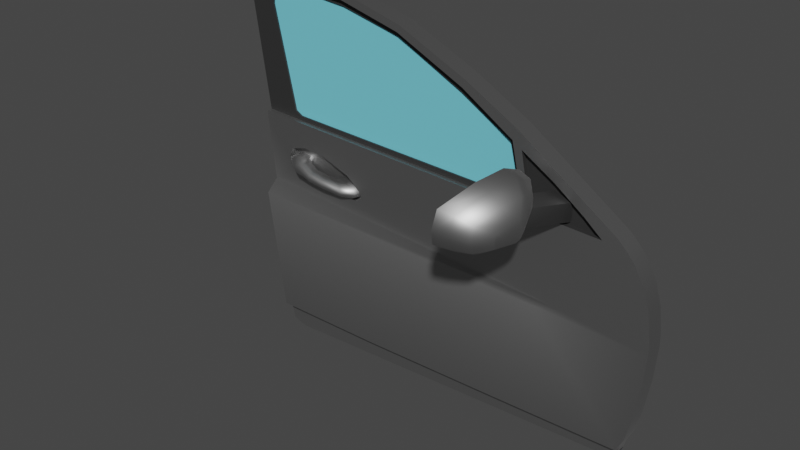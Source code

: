 # Source: CarDoor.blend  (saved by Blender 3.3.6; exported with 4.5.12 LTS)
import bpy
from mathutils import Matrix  # noqa: F401  (used for matrix-valued properties, if any)

bpy.ops.wm.read_factory_settings(use_empty=True)
scene = bpy.context.scene
scene.name = 'Scene'

# ---- collections
col_collection = bpy.data.collections.new('Collection'); scene.collection.children.link(col_collection)
col_export = bpy.data.collections.new('Export'); scene.collection.children.link(col_export)

# ---- materials (node trees are filled in below, after node groups)
mat_material = bpy.data.materials.new('Material')
mat_material.alpha_threshold = 0.0
mat_material.use_transparent_shadow = False
mat_material.roughness = 0.5
mat_material.line_color = (0.0, 0.0, 0.0, 1.0)
mat_material_001 = bpy.data.materials.new('Material.001')
mat_material_001.use_transparent_shadow = False
mat_material_002 = bpy.data.materials.new('Material.002')
mat_material_002.use_transparent_shadow = False
mat_material_003 = bpy.data.materials.new('Material.003')
mat_material_003.use_transparent_shadow = False

# ---- material node trees
mat_material.use_nodes = True; mat_material.node_tree.nodes.clear()
_N = mat_material.node_tree.nodes; _L = mat_material.node_tree.links
n0 = _N.new('ShaderNodeOutputMaterial'); n0.name = 'Material Output'; n0.location = (300, 300)
n1 = _N.new('ShaderNodeBsdfPrincipled'); n1.name = 'Principled BSDF'; n1.location = (10, 300)
n1.distribution = 'GGX'
n1.subsurface_method = 'RANDOM_WALK_SKIN'
n1.inputs[0].default_value = (0.1845, 0.6654, 0.7991, 0.5)
n1.inputs[2].default_value = 0.0
n1.inputs[3].default_value = 1.45
n1.inputs[27].default_value = (0.0, 0.0, 0.0, 1.0)
n1.inputs[28].default_value = 1.0
_L.new(n1.outputs[0], n0.inputs[0])
n0.is_active_output = True
mat_material_001.use_nodes = True; mat_material_001.node_tree.nodes.clear()
_N = mat_material_001.node_tree.nodes; _L = mat_material_001.node_tree.links
n0 = _N.new('ShaderNodeBsdfPrincipled'); n0.name = 'Principled BSDF'; n0.location = (10, 300)
n0.distribution = 'GGX'
n0.subsurface_method = 'RANDOM_WALK_SKIN'
n0.inputs[0].default_value = (0.4385, 0.4385, 0.4385, 1.0)
n0.inputs[1].default_value = 1.0
n0.inputs[3].default_value = 1.45
n0.inputs[27].default_value = (0.0, 0.0, 0.0, 1.0)
n0.inputs[28].default_value = 1.0
n1 = _N.new('ShaderNodeOutputMaterial'); n1.name = 'Material Output'; n1.location = (300, 300)
_L.new(n0.outputs[0], n1.inputs[0])
n1.is_active_output = True
mat_material_002.use_nodes = True; mat_material_002.node_tree.nodes.clear()
_N = mat_material_002.node_tree.nodes; _L = mat_material_002.node_tree.links
n0 = _N.new('ShaderNodeBsdfPrincipled'); n0.name = 'Principled BSDF'; n0.location = (10, 300)
n0.distribution = 'GGX'
n0.subsurface_method = 'RANDOM_WALK_SKIN'
n0.inputs[0].default_value = (0.0291, 0.0291, 0.0291, 1.0)
n0.inputs[3].default_value = 1.45
n0.inputs[27].default_value = (0.0, 0.0, 0.0, 1.0)
n0.inputs[28].default_value = 1.0
n1 = _N.new('ShaderNodeOutputMaterial'); n1.name = 'Material Output'; n1.location = (300, 300)
_L.new(n0.outputs[0], n1.inputs[0])
n1.is_active_output = True
mat_material_003.use_nodes = True; mat_material_003.node_tree.nodes.clear()
_N = mat_material_003.node_tree.nodes; _L = mat_material_003.node_tree.links
n0 = _N.new('ShaderNodeBsdfPrincipled'); n0.name = 'Principled BSDF'; n0.location = (10, 300)
n0.distribution = 'GGX'
n0.subsurface_method = 'RANDOM_WALK_SKIN'
n0.inputs[0].default_value = (0.1845, 0.6654, 0.7991, 1.0)
n0.inputs[2].default_value = 0.0
n0.inputs[3].default_value = 1.45
n0.inputs[27].default_value = (0.0, 0.0, 0.0, 1.0)
n0.inputs[28].default_value = 1.0
n1 = _N.new('ShaderNodeOutputMaterial'); n1.name = 'Material Output'; n1.location = (300, 300)
_L.new(n0.outputs[0], n1.inputs[0])
n1.is_active_output = True

# ---- world
world_world = bpy.data.worlds.new('World'); scene.world = world_world
world_world.use_nodes = True; world_world.node_tree.nodes.clear()
_N = world_world.node_tree.nodes; _L = world_world.node_tree.links
n0 = _N.new('ShaderNodeOutputWorld'); n0.name = 'World Output'; n0.location = (300, 300)
n1 = _N.new('ShaderNodeBackground'); n1.name = 'Background'; n1.location = (10, 300)
n1.inputs[0].default_value = (0.05088, 0.05088, 0.05088, 1.0)
_L.new(n1.outputs[0], n0.inputs[0])
n0.is_active_output = True
world_world.color = (0.05088, 0.05088, 0.05088)
world_world.use_sun_shadow = False
world_world.sun_shadow_jitter_overblur = 0.0

# ---- meshes
me_cube = bpy.data.meshes.new('Cube')
me_cube.from_pydata([(-0.5862, -5.389e-08, 0.5966), (0.1038, -2.694e-08, 0.4115), (-0.3547, -5.389e-08, 0.5808), (0.2813, 0.0, 0.2998), (-0.7615, -2.694e-08, 0.5958), (0.3273, 5.389e-08, 0.098), (-0.135, -5.389e-08, 0.5246), (-0.6942, 5.389e-08, 0.1461), (-0.5861, -5.389e-08, 0.6239), (0.115, -2.694e-08, 0.4369), (-0.3504, -5.389e-08, 0.6062), (0.2992, 0.0, 0.3345), (-0.7657, -2.694e-08, 0.6238), (-0.1268, -5.389e-08, 0.5476), (0.6314, 0.0, 0.1095), (0.6624, 0.0, 0.07998), (-0.6926, 5.389e-08, 0.1151), (0.6846, 0.0, 0.05574), (-0.669, 1.078e-07, -0.09335), (-0.666, -0.04635, -0.1303), (0.723, 0.0, -0.01078), (0.7452, 0.0, -0.08322), (0.7556, 0.0, -0.166), (0.757, 0.0, -0.2118), (0.4865, 0.0, -0.1763), (0.3786, 0.0, -0.1941), (0.7482, 0.0, -0.3286), (0.7304, 0.0, -0.4439), (0.7127, 0.0, -0.5178), (0.6905, 0.0, -0.5651), (-0.6058, -0.04635, -0.5444), (-0.223, -0.03128, -0.5577), (0.253, -0.01368, -0.5636), (-0.5288, 0.0, 0.05346), (-0.4425, 0.0, 0.04524), (-0.345, 0.0, 0.009315), (-0.2947, 0.0, -0.02867), (-0.2844, 0.0, -0.05228), (-0.306, 0.0, -0.0687), (-0.4293, 0.0, -0.07221), (-0.5411, 0.0, -0.05947), (-0.5852, 0.0, -0.03072), (-0.5975, 0.0, 0.005208), (-0.5862, 0.0, 0.03806), (-0.6942, 0.01773, 0.1461), (0.3273, 0.01773, 0.098), (0.1038, 0.01773, 0.4115), (-0.135, 0.01773, 0.5246), (-0.3547, 0.01773, 0.5808), (-0.5862, 0.01773, 0.5966), (-0.7615, 0.01773, 0.5958), (0.2813, 0.01773, 0.2998), (-0.5862, 0.01773, 0.5769), (-0.3578, 0.01773, 0.5555), (-0.1431, 0.01773, 0.5051), (0.08958, 0.01773, 0.3896), (0.265, 0.01773, 0.2858), (0.3077, 0.01773, 0.119), (-0.5554, 0.01773, 0.1541), (-0.5794, 0.01773, 0.1677), (-0.6581, 0.01773, 0.5099), (-0.6538, 0.01773, 0.5424), (-0.6256, 0.01773, 0.5681), (-0.5177, 0.01016, 0.01945), (-0.5548, -0.006398, 0.02114), (-0.5755, -0.0156, 0.009283), (-0.5775, -0.01651, -0.006526), (-0.5693, -0.01284, -0.02629), (-0.5203, 0.009007, -0.0404), (-0.3635, 0.007035, -0.003334), (-0.3699, 0.008792, -0.06151), (-0.3223, -0.004239, -0.06428), (-0.3052, -0.008924, -0.05486), (-0.302, -0.009803, -0.0399), (-0.3186, -0.005264, -0.02273), (-0.5276, 0.02062, 0.05246), (-0.4426, 0.02062, 0.04437), (-0.3465, 0.02062, 0.008964), (-0.297, 0.02062, -0.02846), (-0.2868, 0.02062, -0.05173), (-0.3081, 0.02062, -0.06791), (-0.4296, 0.02062, -0.07137), (-0.5397, 0.02062, -0.05881), (-0.5832, 0.02062, -0.03049), (-0.5954, 0.02062, 0.004918), (-0.5842, 0.02062, 0.03729), (-0.5198, 0.02062, 0.02494), (-0.5626, 0.02062, 0.02672), (-0.5864, 0.02062, 0.01425), (-0.5888, 0.02062, -0.002386), (-0.5793, 0.02062, -0.02318), (-0.5228, 0.02062, -0.03803), (-0.3624, 0.02062, -0.0006041), (-0.3695, 0.02062, -0.06298), (-0.3167, 0.02062, -0.06595), (-0.2977, 0.02062, -0.05585), (-0.2941, 0.02062, -0.03981), (-0.3125, 0.02062, -0.0214), (-0.384, -0.003027, -0.01146), (-0.3882, 9.072e-05, -0.05712), (-0.3572, -0.02303, -0.05929), (-0.346, -0.03134, -0.0519), (-0.3439, -0.0329, -0.04016), (-0.3547, -0.02485, -0.02668), (-0.4223, -0.008816, -0.008782), (-0.4231, -0.005027, -0.05185), (-0.4174, -0.03313, -0.04975), (-0.4153, -0.04323, -0.03962), (-0.4148, -0.04513, -0.02811), (-0.4177, -0.03534, -0.01696), (-0.4636, -0.009871, -0.002055), (-0.4683, -0.00601, -0.04487), (-0.4722, -0.03464, -0.04239), (-0.4723, -0.04494, -0.03017), (-0.4711, -0.04687, -0.01875), (-0.4692, -0.03689, -0.007885), (-0.4996, 0.000923, 0.007776), (-0.5249, -0.02321, 0.009234), (-0.539, -0.03661, -0.0009698), (-0.5404, -0.03796, -0.01457), (-0.5347, -0.03259, -0.03158), (-0.5013, -0.0007528, -0.04373), (0.1125, 0.0235, 0.3891), (0.2977, 0.0235, 0.2795), (-0.5688, 0.0235, 0.1404), (-0.5941, 0.0235, 0.1548), (-0.6727, 0.0235, 0.5506), (-0.6429, 0.0235, 0.5777), (-0.6013, 0.0235, 0.587), (-0.3601, 0.0235, 0.5644), (-0.1333, 0.0235, 0.5111), (0.3429, 0.0235, 0.1033), (-0.6772, 0.0235, 0.5162), (-0.6942, 0.04453, 0.1461), (0.3273, 0.04453, 0.098), (0.1038, 0.04453, 0.4115), (-0.135, 0.04453, 0.5246), (-0.3547, 0.04453, 0.5808), (-0.5862, 0.04453, 0.5966), (-0.7615, 0.04453, 0.5958), (0.2813, 0.04453, 0.2998), (-0.5862, 0.04453, 0.5769), (-0.3578, 0.04453, 0.5555), (-0.1431, 0.04453, 0.5051), (0.08958, 0.04453, 0.3896), (0.265, 0.04453, 0.2858), (0.3077, 0.04453, 0.119), (-0.5554, 0.04453, 0.1541), (-0.5794, 0.04453, 0.1677), (-0.6581, 0.04453, 0.5099), (-0.6538, 0.04453, 0.5424), (-0.6256, 0.04453, 0.5681), (-0.6013, 0.04053, 0.587), (-0.5861, 0.06525, 0.6239), (0.115, 0.06525, 0.4369), (-0.3504, 0.06525, 0.6062), (0.2992, 0.06525, 0.3345), (-0.7657, 0.06525, 0.6238), (-0.1268, 0.06525, 0.5476), (0.6314, 0.06525, 0.1095), (0.6624, 0.06525, 0.07998), (-0.6926, 0.06525, 0.1151), (0.6846, 0.06525, 0.05574), (-0.669, 0.06525, -0.09335), (-0.666, 0.06525, -0.1303), (0.723, 0.06525, -0.01078), (0.7452, 0.06525, -0.08322), (0.7556, 0.06525, -0.166), (0.757, 0.06525, -0.2118), (0.7482, 0.06525, -0.3286), (0.7304, 0.06525, -0.4439), (0.7127, 0.06525, -0.5178), (0.6905, 0.06525, -0.5651), (-0.6058, 0.06525, -0.5444), (0.6793, 0.06525, -0.6053), (0.6259, 0.06525, -0.6201), (-0.5431, 0.06525, -0.6253), (-0.5934, 0.06525, -0.609), (-0.6942, 0.06525, 0.1461), (0.3273, 0.06525, 0.098), (0.1038, 0.06525, 0.4115), (-0.135, 0.06525, 0.5246), (-0.3547, 0.06525, 0.5808), (-0.5862, 0.06525, 0.5966), (-0.7615, 0.06525, 0.5958), (0.2813, 0.06525, 0.2998), (-0.3601, 0.04053, 0.5644), (-0.1333, 0.04053, 0.5111), (0.1125, 0.04053, 0.3891), (0.2977, 0.04053, 0.2795), (0.3429, 0.04053, 0.1033), (-0.5688, 0.04053, 0.1404), (-0.5941, 0.04053, 0.1548), (-0.6772, 0.04053, 0.5162), (-0.6727, 0.04053, 0.5506), (-0.6429, 0.04053, 0.5777), (-0.6058, -0.01956, -0.5444), (-0.223, -0.00449, -0.5577), (0.253, 0.01311, -0.5636), (0.6905, 0.02679, -0.5651), (0.6793, 0.02679, -0.6053), (0.6259, 0.02679, -0.6201), (-0.5431, -0.01956, -0.6253), (-0.5934, -0.01956, -0.609), (0.3132, 2.747e-09, 0.2794), (0.4245, 1.183e-08, 0.2118), (0.5254, 2.16e-08, 0.1391), (0.5853, 2.826e-08, 0.08944), (0.35, 2.677e-08, 0.1006), (0.3132, 0.01573, 0.2794), (0.4245, 0.01573, 0.2118), (0.5254, 0.01573, 0.1391), (0.5853, 0.01573, 0.08944), (0.35, 0.01573, 0.1006), (0.3621, -0.0742, 0.2281), (0.3428, -0.09768, 0.1154), (0.338, -0.1086, 0.0981), (0.3285, -0.1415, 0.08467), (0.2916, -0.3012, 0.09566), (0.2874, -0.3278, 0.114), (0.2901, -0.3372, 0.1542), (0.2993, -0.3278, 0.2114), (0.3301, -0.2198, 0.2515), (0.3516, -0.1368, 0.265), (0.3621, -0.08359, 0.2459), (0.3497, -0.07121, 0.2296), (0.3303, -0.0947, 0.1169), (0.3256, -0.1057, 0.09962), (0.3161, -0.1385, 0.08619), (0.2791, -0.2982, 0.09718), (0.275, -0.3248, 0.1155), (0.2776, -0.3342, 0.1557), (0.2869, -0.3248, 0.213), (0.3177, -0.2168, 0.253), (0.3392, -0.1338, 0.2666), (0.3496, -0.08061, 0.2475), (0.3537, -0.05784, 0.2361), (0.3322, -0.0839, 0.1109), (0.3269, -0.09607, 0.09179), (0.3164, -0.1326, 0.07688), (0.2754, -0.3098, 0.08908), (0.2708, -0.3393, 0.1094), (0.2737, -0.3497, 0.1541), (0.284, -0.3393, 0.2176), (0.3181, -0.2194, 0.262), (0.342, -0.1273, 0.2771), (0.3536, -0.06827, 0.2559), (0.3933, -0.07516, 0.1992), (0.3805, -0.0906, 0.1251), (0.3731, -0.105, 0.09216), (0.3633, -0.1389, 0.07833), (0.3252, -0.3034, 0.08965), (0.3209, -0.3308, 0.1085), (0.3237, -0.3405, 0.15), (0.3332, -0.3308, 0.2089), (0.3649, -0.2195, 0.2501), (0.3871, -0.1341, 0.2641), (0.3978, -0.07924, 0.2445), (0.4289, -0.1116, 0.1805), (0.419, -0.1237, 0.1226), (0.4128, -0.1353, 0.09509), (0.4052, -0.1617, 0.08431), (0.3755, -0.2899, 0.09313), (0.3722, -0.3113, 0.1079), (0.3743, -0.3188, 0.1401), (0.3817, -0.3113, 0.1861), (0.4064, -0.2246, 0.2182), (0.4237, -0.158, 0.2291), (0.4321, -0.1152, 0.2138), (0.4462, -0.1635, 0.1644), (0.4384, -0.173, 0.119), (0.4365, -0.1774, 0.112), (0.4326, -0.1906, 0.1066), (0.4178, -0.2549, 0.1111), (0.4161, -0.2657, 0.1184), (0.4172, -0.2694, 0.1346), (0.4209, -0.2657, 0.1577), (0.4333, -0.2221, 0.1738), (0.442, -0.1887, 0.1793), (0.4462, -0.1673, 0.1716), (0.4252, 0.02788, 0.1815), (0.417, 0.0096, 0.1074), (0.4826, 0.02587, 0.1628), (0.4763, 0.01158, 0.1049)], [], [(2, 10, 8, 0), (0, 8, 12, 4), (6, 13, 10, 2), (1, 9, 13, 6), (3, 11, 9, 1), (32, 31, 197, 198), (5, 7, 16), (16, 17, 5), (24, 25, 23), (19, 25, 24, 18), (17, 24, 20), (20, 24, 21), (22, 21, 24), (23, 22, 24), (42, 16, 18), (43, 16, 42), (43, 33, 16), (42, 18, 41), (41, 18, 40), (18, 24, 39, 40), (17, 16, 33, 34), (39, 24, 38), (38, 24, 37), (24, 17, 36, 37), (36, 17, 35), (34, 35, 17), (19, 30, 31), (25, 26, 23), (26, 25, 27), (28, 27, 25), (29, 28, 25), (25, 19, 31, 32), (32, 29, 25), (2, 48, 47, 6), (4, 50, 49, 0), (5, 45, 44, 7), (0, 49, 48, 2), (3, 51, 45, 5), (1, 46, 51, 3), (6, 47, 46, 1), (48, 49, 52, 53), (47, 48, 53, 54), (46, 47, 54, 55), (51, 46, 55, 56), (45, 51, 56, 57), (44, 45, 57, 58), (58, 59, 44), (50, 44, 59, 60), (60, 61, 50), (62, 50, 61), (50, 62, 52, 49), (60, 59, 148, 149), (61, 60, 149, 150), (62, 61, 150, 151), (62, 151, 141, 52), (53, 52, 141, 142), (54, 53, 142, 143), (55, 54, 143, 144), (147, 133, 148), (133, 147, 146, 134), (134, 146, 145, 140), (140, 145, 144, 135), (135, 144, 143, 136), (136, 143, 142, 137), (137, 142, 141, 138), (56, 55, 144, 145), (57, 56, 145, 146), (58, 57, 146, 147), (59, 58, 147, 148), (72, 71, 94, 95), (33, 75, 76, 34), (64, 63, 86, 87), (41, 40, 82, 83), (71, 70, 93, 94), (40, 39, 81, 82), (70, 69, 92, 93), (39, 38, 80, 81), (63, 68, 91, 86), (38, 37, 79, 80), (68, 67, 90, 91), (69, 74, 97, 92), (37, 36, 78, 79), (67, 66, 89, 90), (33, 43, 85, 75), (74, 73, 96, 97), (36, 35, 77, 78), (66, 65, 88, 89), (89, 88, 84), (84, 88, 85), (88, 87, 85), (85, 87, 86, 75), (83, 90, 89, 84), (82, 91, 90, 83), (80, 95, 94), (80, 79, 95), (95, 79, 96), (79, 78, 96), (96, 78, 97), (78, 77, 97), (97, 77, 92), (80, 94, 93, 81), (81, 93, 91, 82), (91, 93, 92, 86), (77, 76, 92), (76, 75, 86, 92), (42, 41, 83, 84), (65, 64, 87, 88), (35, 34, 76, 77), (73, 72, 95, 96), (43, 42, 84, 85), (74, 69, 98, 103), (72, 73, 102, 101), (70, 71, 100, 99), (73, 74, 103, 102), (71, 72, 101, 100), (69, 70, 99, 98), (98, 99, 105, 104), (103, 98, 104, 109), (101, 102, 108, 107), (99, 100, 106, 105), (102, 103, 109, 108), (100, 101, 107, 106), (108, 109, 115, 114), (106, 107, 113, 112), (104, 105, 111, 110), (109, 104, 110, 115), (107, 108, 114, 113), (105, 106, 112, 111), (68, 63, 116, 121), (66, 67, 120, 119), (64, 65, 118, 117), (67, 68, 121, 120), (65, 66, 119, 118), (63, 64, 117, 116), (111, 121, 116, 110), (115, 110, 116, 117), (114, 115, 117, 118), (113, 114, 118, 119), (112, 113, 119, 120), (111, 112, 120, 121), (124, 126, 132, 125), (126, 124, 127), (127, 124, 128), (129, 128, 124), (129, 124, 131, 130), (122, 130, 131), (123, 122, 131), (139, 149, 148, 133), (149, 139, 150), (151, 150, 139), (139, 138, 141, 151), (21, 22, 167, 166), (19, 164, 173, 196, 30), (15, 160, 159, 14), (27, 28, 171, 170), (22, 23, 168, 167), (161, 133, 178), (28, 29, 199, 172, 171), (9, 154, 158, 13), (17, 162, 160, 15), (10, 155, 153, 8), (18, 16, 161, 163), (13, 158, 155, 10), (19, 18, 163, 164), (11, 156, 154, 9), (17, 20, 165, 162), (23, 26, 169, 168), (8, 153, 157, 12), (20, 21, 166, 165), (14, 159, 156, 11), (26, 27, 170, 169), (140, 135, 180, 185), (133, 134, 179, 178), (137, 138, 183, 182), (134, 140, 185, 179), (138, 139, 184, 183), (135, 136, 181, 180), (44, 50, 139, 133), (136, 137, 182, 181), (154, 156, 185, 180), (158, 154, 180, 181), (155, 158, 181, 182), (153, 155, 182, 183), (157, 153, 183, 184), (157, 184, 139), (157, 139, 50, 12), (12, 50, 4), (133, 161, 16, 44), (7, 44, 16), (191, 192, 193, 194), (194, 195, 191), (195, 152, 191), (186, 191, 152), (186, 187, 190, 191), (188, 190, 187), (189, 190, 188), (129, 130, 187, 186), (132, 126, 194, 193), (131, 124, 191, 190), (130, 122, 188, 187), (126, 127, 195, 194), (124, 125, 192, 191), (122, 123, 189, 188), (127, 128, 152, 195), (128, 129, 186, 152), (125, 132, 193, 192), (123, 131, 190, 189), (156, 159, 179, 185), (178, 179, 175, 161), (161, 175, 163), (164, 163, 175), (176, 173, 164, 175), (177, 173, 176), (160, 179, 159), (162, 179, 160), (165, 179, 162), (166, 179, 165), (167, 179, 166), (168, 179, 167), (169, 179, 168), (170, 179, 169), (171, 179, 170), (172, 179, 171), (174, 179, 172), (175, 179, 174), (203, 202, 197, 196), (197, 202, 201, 198), (201, 200, 199, 198), (29, 32, 198, 199), (31, 30, 196, 197), (177, 203, 196, 173), (177, 176, 202, 203), (201, 202, 176, 175), (201, 175, 174, 200), (174, 172, 199, 200), (5, 208, 204, 3), (5, 17, 207, 208), (17, 15, 207), (3, 204, 11), (204, 205, 11), (14, 11, 205, 206), (15, 14, 206, 207), (205, 204, 209, 210), (208, 207, 212, 213), (206, 205, 210, 211), (204, 208, 213, 209), (207, 206, 211, 212), (210, 209, 213), (211, 210, 213), (212, 211, 213), (215, 214, 224, 216), (216, 224, 223, 217), (217, 223, 222, 218), (218, 222, 221, 219), (220, 219, 221), (217, 218, 229, 228), (224, 214, 225, 235), (214, 215, 226, 225), (221, 222, 233, 232), (218, 219, 230, 229), (215, 216, 227, 226), (222, 223, 234, 233), (219, 220, 231, 230), (216, 217, 228, 227), (223, 224, 235, 234), (220, 221, 232, 231), (227, 228, 239, 238), (234, 235, 246, 245), (231, 232, 243, 242), (228, 229, 240, 239), (235, 225, 236, 246), (225, 226, 237, 236), (232, 233, 244, 243), (229, 230, 241, 240), (226, 227, 238, 237), (233, 234, 245, 244), (230, 231, 242, 241), (243, 244, 255, 254), (240, 241, 252, 251), (237, 238, 249, 248), (244, 245, 256, 255), (241, 242, 253, 252), (238, 239, 250, 249), (245, 246, 257, 256), (242, 243, 254, 253), (239, 240, 251, 250), (246, 236, 247, 257), (236, 237, 248, 247), (249, 250, 261, 260), (256, 257, 268, 267), (253, 254, 265, 264), (250, 251, 262, 261), (257, 247, 258, 268), (248, 259, 283, 281), (254, 255, 266, 265), (251, 252, 263, 262), (248, 249, 260, 259), (255, 256, 267, 266), (252, 253, 264, 263), (262, 263, 274, 273), (259, 260, 271, 270), (266, 267, 278, 277), (263, 264, 275, 274), (260, 261, 272, 271), (267, 268, 279, 278), (264, 265, 276, 275), (261, 262, 273, 272), (268, 258, 269, 279), (258, 259, 270, 269), (265, 266, 277, 276), (273, 274, 275, 276), (272, 273, 276, 277), (271, 272, 277, 278), (269, 270, 278, 279), (271, 278, 270), (280, 281, 283, 282), (247, 248, 281, 280), (259, 258, 282, 283), (258, 247, 280, 282)])
me_cube.polygons.foreach_set('material_index', [1, 1, 1, 1, 1, 1, 1, 1, 1, 1, 1, 1, 1, 1, 1, 1, 1, 1, 1, 1, 1, 1, 1, 1, 1, 1, 1, 1, 1, 1, 1, 1, 1, 1, 1, 1, 1, 1, 1, 1, 2, 2, 2, 2, 2, 2, 2, 2, 2, 2, 2, 2, 2, 2, 2, 2, 2, 2, 2, 2, 2, 2, 2, 2, 2, 2, 2, 2, 2, 1, 1, 1, 1, 1, 1, 1, 1, 1, 1, 1, 1, 1, 1, 1, 1, 1, 1, 1, 1, 1, 1, 1, 1, 1, 1, 1, 1, 1, 1, 1, 1, 1, 1, 1, 1, 1, 1, 1, 1, 1, 1, 1, 1, 1, 1, 1, 1, 1, 1, 1, 1, 1, 1, 1, 1, 1, 1, 1, 1, 1, 1, 1, 1, 1, 1, 1, 1, 1, 1, 1, 0, 0, 0, 0, 0, 0, 0, 2, 2, 2, 2, 1, 1, 1, 1, 1, 1, 1, 1, 1, 1, 1, 1, 1, 1, 1, 1, 1, 1, 1, 1, 1, 1, 1, 1, 1, 1, 2, 1, 1, 1, 1, 1, 1, 1, 1, 1, 1, 1, 0, 0, 0, 0, 0, 0, 0, 0, 0, 0, 0, 0, 0, 0, 0, 0, 0, 0, 1, 1, 1, 1, 1, 1, 1, 1, 1, 1, 1, 1, 1, 1, 1, 1, 1, 1, 1, 1, 1, 1, 1, 1, 1, 1, 1, 1, 1, 1, 1, 1, 1, 1, 1, 2, 2, 2, 2, 2, 2, 2, 2, 0, 0, 0, 0, 0, 2, 2, 2, 2, 2, 2, 2, 2, 2, 2, 2, 2, 2, 2, 2, 2, 2, 2, 2, 2, 2, 2, 1, 1, 1, 1, 1, 1, 1, 1, 1, 1, 1, 1, 1, 1, 1, 1, 2, 1, 1, 1, 1, 1, 1, 1, 1, 1, 1, 1, 1, 1, 1, 1, 1, 1, 1, 1, 1, 1, 2, 2, 2, 2])
_k = set([(0, 2), (0, 4), (1, 3), (1, 6), (2, 6), (3, 5), (4, 12), (4, 50), (5, 7), (5, 45), (7, 16), (7, 44), (8, 10), (8, 12), (9, 11), (9, 13), (10, 13), (11, 14), (12, 157), (14, 15), (15, 17), (16, 18), (17, 20), (18, 19), (19, 30), (20, 21), (21, 22), (22, 23), (23, 26), (26, 27), (27, 28), (28, 29), (29, 32), (29, 199), (30, 31), (30, 196), (31, 32), (33, 34), (33, 43), (34, 35), (35, 36), (36, 37), (37, 38), (38, 39), (39, 40), (40, 41), (41, 42), (42, 43), (44, 45), (44, 50), (45, 51), (46, 47), (46, 51), (47, 48), (48, 49), (49, 50), (52, 53), (52, 62), (53, 54), (54, 55), (55, 56), (56, 57), (57, 58), (57, 146), (58, 59), (59, 60), (60, 61), (61, 62), (86, 87), (86, 91), (87, 88), (88, 89), (89, 90), (90, 91), (92, 93), (92, 97), (93, 94), (94, 95), (95, 96), (96, 97), (133, 134), (133, 139), (133, 178), (134, 140), (134, 179), (135, 136), (135, 140), (136, 137), (137, 138), (138, 139), (139, 184), (141, 142), (141, 151), (142, 143), (143, 144), (144, 145), (145, 146), (146, 147), (147, 148), (148, 149), (149, 150), (150, 151), (153, 155), (153, 157), (154, 156), (154, 158), (155, 158), (156, 159), (157, 184), (159, 160), (160, 162), (161, 163), (161, 178), (162, 165), (163, 164), (164, 173), (165, 166), (166, 167), (167, 168), (168, 169), (169, 170), (170, 171), (171, 172), (172, 174), (173, 177), (174, 175), (175, 176), (176, 177), (178, 179), (179, 185), (180, 181), (180, 185), (181, 182), (182, 183), (183, 184), (196, 203), (199, 200), (200, 201), (201, 202), (202, 203), (204, 205), (204, 208), (204, 209), (205, 206), (206, 207), (207, 208), (207, 212), (208, 213), (209, 210), (209, 213), (210, 211), (211, 212), (212, 213), (214, 215), (214, 224), (215, 216), (216, 217), (217, 218), (218, 219), (219, 220), (220, 221), (221, 222), (222, 223), (223, 224), (225, 226), (225, 235), (226, 227), (227, 228), (228, 229), (229, 230), (230, 231), (231, 232), (232, 233), (233, 234), (234, 235), (236, 237), (236, 246), (237, 238), (238, 239), (239, 240), (240, 241), (241, 242), (242, 243), (243, 244), (244, 245), (245, 246), (247, 248), (247, 258), (248, 259), (258, 259)])
me_cube.attributes.new('sharp_edge', 'BOOLEAN', 'EDGE').data.foreach_set('value', [ (min(e.vertices), max(e.vertices)) in _k for e in me_cube.edges])
_uv = me_cube.uv_layers.new(name='UVMap')
_uv.uv.foreach_set('vector', [0.0, 0.0, 0.0, 0.0, 0.0, 0.0, 0.0, 0.0, 0.0, 0.0, 0.0, 0.0, 0.0, 0.0, 0.0, 0.0, 0.0, 0.0, 0.0, 0.0, 0.0, 0.0, 0.0, 0.0, 0.0, 0.0, 0.0, 0.0, 0.0, 0.0, 0.0, 0.0, 0.0, 0.0, 0.0, 0.0, 0.0, 0.0, 0.0, 0.0, 0.0, 0.0, 0.0, 0.0, 0.0, 0.0, 0.0, 0.0, 0.0, 0.0, 0.0, 0.0, 0.0, 0.0, 0.0, 0.0, 0.0, 0.0, 0.0, 0.0, 0.0, 0.0, 0.0, 0.0, 0.0, 0.0, 0.0, 0.0, 0.0, 0.0, 0.0, 0.0, 0.0, 0.0, 0.0, 0.0, 0.0, 0.0, 0.0, 0.0, 0.0, 0.0, 0.0, 0.0, 0.0, 0.0, 0.0, 0.0, 0.0, 0.0, 0.0, 0.0, 0.0, 0.0, 0.0, 0.0, 0.0, 0.0, 0.0, 0.0, 0.0, 0.0, 0.0, 0.0, 0.0, 0.0, 0.0, 0.0, 0.0, 0.0, 0.0, 0.0, 0.0, 0.0, 0.0, 0.0, 0.0, 0.0, 0.0, 0.0, 0.0, 0.0, 0.0, 0.0, 0.0, 0.0, 0.0, 0.0, 0.0, 0.0, 0.0, 0.0, 0.0, 0.0, 0.0, 0.0, 0.0, 0.0, 0.0, 0.0, 0.0, 0.0, 0.0, 0.0, 0.0, 0.0, 0.0, 0.0, 0.0, 0.0, 0.0, 0.0, 0.0, 0.0, 0.0, 0.0, 0.0, 0.0, 0.0, 0.0, 0.0, 0.0, 0.0, 0.0, 0.0, 0.0, 0.0, 0.0, 0.0, 0.0, 0.0, 0.0, 0.0, 0.0, 0.0, 0.0, 0.0, 0.0, 0.0, 0.0, 0.0, 0.0, 0.0, 0.0, 0.0, 0.0, 0.0, 0.0, 0.0, 0.0, 0.0, 0.0, 0.0, 0.0, 0.0, 0.0, 0.0, 0.0, 0.0, 0.0, 0.0, 0.0, 0.0, 0.0, 0.0, 0.0, 0.0, 0.0, 0.0, 0.0, 0.0, 0.0, 0.0, 0.0, 0.0, 0.0, 0.0, 0.0, 0.0, 0.0, 0.0, 0.0, 0.0, 0.0, 0.0, 0.0, 0.0, 0.0, 0.0, 0.0, 0.0, 0.0, 0.0, 0.0, 0.0, 0.0, 0.0, 0.0, 0.0, 0.0, 0.0, 0.0, 0.0, 0.0, 0.0, 0.0, 0.0, 0.0, 0.0, 0.0, 0.0, 0.0, 0.0, 0.0, 0.0, 0.0, 0.0, 0.0, 0.0, 0.0, 0.0, 0.0, 0.0, 0.0, 0.0, 0.0, 0.0, 0.0, 0.0, 0.0, 0.0, 0.0, 0.0, 0.0, 0.0, 0.0, 0.0, 0.0, 0.0, 0.0, 0.0, 0.0, 0.0, 0.0, 0.0, 0.0, 0.0, 0.0, 0.0, 0.0, 0.0, 0.0, 0.0, 0.0, 0.0, 0.0, 0.0, 0.0, 0.0, 0.0, 0.0, 0.0, 0.0, 0.0, 0.0, 0.0, 0.0, 0.0, 0.0, 0.0, 0.0, 0.0, 0.0, 0.0, 0.0, 0.0, 0.0, 0.0, 0.0, 0.0, 0.0, 0.0, 0.0, 0.0, 0.0, 0.0, 0.0, 0.0, 0.0, 0.0, 0.0, 0.0, 0.0, 0.0, 0.0, 0.0, 0.0, 0.0, 0.0, 0.0, 0.0, 0.0, 0.0, 0.0, 0.0, 0.0, 0.0, 0.0, 0.0, 0.0, 0.0, 0.0, 0.0, 0.0, 0.0, 0.0, 0.0, 0.0, 0.0, 0.0, 0.0, 0.0, 0.0, 0.0, 0.0, 0.0, 0.0, 0.0, 0.0, 0.0, 0.0, 0.0, 0.0, 0.0, 0.0, 0.0, 0.0, 0.0, 0.0, 0.0, 0.0, 0.0, 0.0, 0.0, 0.0, 0.0, 0.0, 0.0, 0.0, 0.0, 0.0, 0.0, 0.0, 0.0, 0.0, 0.0, 0.0, 0.0, 0.0, 0.0, 0.0, 0.0, 0.0, 0.0, 0.0, 0.0, 0.0, 0.0, 0.0, 0.0, 0.0, 0.0, 0.0, 0.0, 0.0, 0.0, 0.0, 0.0, 0.0, 0.0, 0.0, 0.0, 0.0, 0.0, 0.0, 0.0, 0.0, 0.0, 0.0, 0.0, 0.0, 0.0, 0.0, 0.0, 0.0, 0.0, 0.0, 0.0, 0.0, 0.0, 0.0, 0.0, 0.0, 0.0, 0.0, 0.0, 0.0, 0.0, 0.0, 0.0, 0.0, 0.0, 0.0, 0.0, 0.0, 0.0, 0.0, 0.0, 0.0, 0.0, 0.0, 0.0, 0.0, 0.0, 0.0, 0.0, 0.0, 0.0, 0.0, 0.0, 0.0, 0.0, 0.0, 0.0, 0.0, 0.0, 0.0, 0.0, 0.0, 0.0, 0.0, 0.0, 0.0, 0.0, 0.0, 0.0, 0.0, 0.0, 0.0, 0.0, 0.0, 0.0, 0.0, 0.0, 0.0, 0.0, 0.0, 0.0, 0.0, 0.0, 0.0, 0.0, 0.0, 0.0, 0.0, 0.0, 0.0, 0.0, 0.0, 0.0, 0.0, 0.0, 0.0, 0.0, 0.0, 0.0, 0.0, 0.0, 0.0, 0.0, 0.0, 0.0, 0.0, 0.0, 0.0, 0.0, 0.0, 0.0, 0.0, 0.0, 0.0, 0.0, 0.0, 0.0, 0.0, 0.0, 0.0, 0.0, 0.0, 0.0, 0.0, 0.0, 0.0, 0.0, 0.0, 0.0, 0.0, 0.0, 0.0, 0.0, 0.0, 0.0, 0.0, 0.0, 0.0, 0.0, 0.0, 0.0, 0.0, 0.0, 0.0, 0.0, 0.0, 0.0, 0.0, 0.0, 0.0, 0.0, 0.0, 0.0, 0.0, 0.0, 0.0, 0.0, 0.0, 0.0, 0.0, 0.0, 0.0, 0.0, 0.0, 0.0, 0.0, 0.0, 0.0, 0.0, 0.0, 0.0, 0.0, 0.0, 0.0, 0.0, 0.0, 0.0, 0.0, 0.0, 0.0, 0.0, 0.0, 0.0, 0.0, 0.0, 0.0, 0.0, 0.0, 0.0, 0.0, 0.0, 0.0, 0.0, 0.0, 0.0, 0.0, 0.0, 0.0, 0.0, 0.0, 0.0, 0.0, 0.0, 0.0, 0.0, 0.0, 0.0, 0.0, 0.0, 0.0, 0.0, 0.0, 0.0, 0.0, 0.0, 0.0, 0.0, 0.0, 0.0, 0.0, 0.0, 0.0, 0.0, 0.0, 0.0, 0.0, 0.0, 0.0, 0.0, 0.0, 0.0, 0.0, 0.0, 0.0, 0.0, 0.0, 0.0, 0.0, 0.0, 0.0, 0.0, 0.0, 0.0, 0.0, 0.0, 0.0, 0.0, 0.0, 0.0, 0.0, 0.0, 0.0, 0.0, 0.0, 0.0, 0.0, 0.0, 0.0, 0.0, 0.0, 0.0, 0.0, 0.0, 0.0, 0.0, 0.0, 0.0, 0.0, 0.0, 0.0, 0.0, 0.0, 0.0, 0.0, 0.0, 0.0, 0.0, 0.0, 0.0, 0.0, 0.0, 0.0, 0.0, 0.0, 0.0, 0.0, 0.0, 0.0, 0.0, 0.0, 0.0, 0.0, 0.0, 0.0, 0.0, 0.0, 0.0, 0.0, 0.0, 0.0, 0.0, 0.0, 0.0, 0.0, 0.0, 0.0, 0.0, 0.0, 0.0, 0.0, 0.0, 0.0, 0.0, 0.0, 0.0, 0.0, 0.0, 0.0, 0.0, 0.0, 0.0, 0.0, 0.0, 0.0, 0.0, 0.0, 0.0, 0.0, 0.0, 0.0, 0.0, 0.0, 0.0, 0.0, 0.0, 0.0, 0.0, 0.0, 0.0, 0.0, 0.0, 0.0, 0.0, 0.0, 0.0, 0.0, 0.0, 0.0, 0.0, 0.0, 0.0, 0.0, 0.0, 0.0, 0.0, 0.0, 0.0, 0.0, 0.0, 0.0, 0.0, 0.0, 0.0, 0.0, 0.0, 0.0, 0.0, 0.0, 0.0, 0.0, 0.0, 0.0, 0.0, 0.0, 0.0, 0.0, 0.0, 0.0, 0.0, 0.0, 0.0, 0.0, 0.0, 0.0, 0.0, 0.0, 0.0, 0.0, 0.0, 0.0, 0.0, 0.0, 0.0, 0.0, 0.0, 0.0, 0.0, 0.0, 0.0, 0.0, 0.0, 0.0, 0.0, 0.0, 0.0, 0.0, 0.0, 0.0, 0.0, 0.0, 0.0, 0.0, 0.0, 0.0, 0.0, 0.0, 0.0, 0.0, 0.0, 0.0, 0.0, 0.0, 0.0, 0.0, 0.0, 0.0, 0.0, 0.0, 0.0, 0.0, 0.0, 0.0, 0.0, 0.0, 0.0, 0.0, 0.0, 0.0, 0.0, 0.0, 0.0, 0.0, 0.0, 0.0, 0.0, 0.0, 0.0, 0.0, 0.0, 0.0, 0.0, 0.0, 0.0, 0.0, 0.0, 0.0, 0.0, 0.0, 0.0, 0.0, 0.0, 0.0, 0.0, 0.0, 0.0, 0.0, 0.0, 0.0, 0.0, 0.0, 0.0, 0.0, 0.0, 0.0, 0.0, 0.0, 0.0, 0.0, 0.0, 0.0, 0.0, 0.0, 0.0, 0.0, 0.0, 0.0, 0.0, 0.0, 0.0, 0.0, 0.0, 0.0, 0.0, 0.0, 0.0, 0.0, 0.0, 0.0, 0.0, 0.0, 0.0, 0.0, 0.0, 0.0, 0.0, 0.0, 0.0, 0.0, 0.0, 0.0, 0.0, 0.0, 0.0, 0.0, 0.0, 0.0, 0.0, 0.0, 0.0, 0.0, 0.0, 0.0, 0.0, 0.0, 0.0, 0.0, 0.0, 0.0, 0.0, 0.0, 0.0, 0.0, 0.0, 0.0, 0.0, 0.0, 0.0, 0.0, 0.0, 0.0, 0.0, 0.0, 0.0, 0.0, 0.0, 0.0, 0.0, 0.0, 0.0, 0.0, 0.0, 0.0, 0.0, 0.0, 0.0, 0.0, 0.0, 0.0, 0.0, 0.0, 0.0, 0.0, 0.0, 0.0, 0.0, 0.0, 0.0, 0.0, 0.0, 0.0, 0.0, 0.0, 0.0, 0.0, 0.0, 0.0, 0.0, 0.0, 0.0, 0.0, 0.0, 0.0, 0.0, 0.0, 0.0, 0.0, 0.0, 0.0, 0.0, 0.0, 0.0, 0.0, 0.0, 0.0, 0.0, 0.0, 0.0, 0.0, 0.0, 0.0, 0.0, 0.0, 0.0, 0.0, 0.0, 0.0, 0.0, 0.0, 0.0, 0.0, 0.0, 0.0, 0.0, 0.0, 0.0, 0.0, 0.0, 0.0, 0.0, 0.0, 0.0, 0.0, 0.0, 0.0, 0.0, 0.0, 0.0, 0.0, 0.0, 0.0, 0.0, 0.0, 0.0, 0.0, 0.0, 0.0, 0.0, 0.0, 0.0, 0.0, 0.0, 0.0, 0.0, 0.0, 0.0, 0.0, 0.0, 0.0, 0.0, 0.0, 0.0, 0.0, 0.0, 0.0, 0.0, 0.0, 0.0, 0.0, 0.0, 0.0, 0.0, 0.0, 0.0, 0.0, 0.0, 0.0, 0.0, 0.0, 0.0, 0.0, 0.0, 0.0, 0.0, 0.0, 0.0, 0.0, 0.0, 0.0, 0.0, 0.0, 0.0, 0.0, 0.0, 0.0, 0.0, 0.0, 0.0, 0.0, 0.0, 0.0, 0.0, 0.0, 0.0, 0.0, 0.0, 0.0, 0.0, 0.0, 0.0, 0.0, 0.0, 0.0, 0.0, 0.0, 0.0, 0.0, 0.0, 0.0, 0.0, 0.0, 0.0, 0.0, 0.0, 0.0, 0.0, 0.0, 0.0, 0.0, 0.0, 0.0, 0.0, 0.0, 0.0, 0.0, 0.0, 0.0, 0.0, 0.0, 0.0, 0.0, 0.0, 0.0, 0.0, 0.0, 0.0, 0.0, 0.0, 0.0, 0.0, 0.0, 0.0, 0.0, 0.0, 0.0, 0.0, 0.0, 0.0, 0.0, 0.0, 0.0, 0.0, 0.0, 0.0, 0.0, 0.0, 0.0, 0.0, 0.0, 0.0, 0.0, 0.0, 0.0, 0.0, 0.0, 0.0, 0.0, 0.0, 0.0, 0.0, 0.0, 0.0, 0.0, 0.0, 0.0, 0.0, 0.0, 0.0, 0.0, 0.0, 0.0, 0.0, 0.0, 0.0, 0.0, 0.0, 0.0, 0.0, 0.0, 0.0, 0.0, 0.0, 0.0, 0.0, 0.0, 0.0, 0.0, 0.0, 0.0, 0.0, 0.0, 0.0, 0.0, 0.0, 0.0, 0.0, 0.0, 0.0, 0.0, 0.0, 0.0, 0.0, 0.0, 0.0, 0.0, 0.0, 0.0, 0.0, 0.0, 0.0, 0.0, 0.0, 0.0, 0.0, 0.0, 0.0, 0.0, 0.0, 0.0, 0.0, 0.0, 0.0, 0.0, 0.0, 0.0, 0.0, 0.0, 0.0, 0.0, 0.0, 0.0, 0.0, 0.0, 0.0, 0.0, 0.0, 0.0, 0.0, 0.0, 0.0, 0.0, 0.0, 0.0, 0.0, 0.0, 0.0, 0.0, 0.0, 0.0, 0.0, 0.0, 0.0, 0.0, 0.0, 0.0, 0.0, 0.0, 0.0, 0.0, 0.0, 0.0, 0.0, 0.0, 0.0, 0.0, 0.0, 0.0, 0.0, 0.0, 0.0, 0.0, 0.0, 0.0, 0.0, 0.0, 0.0, 0.0, 0.0, 0.0, 0.0, 0.0, 0.0, 0.0, 0.0, 0.0, 0.0, 0.0, 0.0, 0.0, 0.0, 0.0, 0.0, 0.0, 0.0, 0.0, 0.0, 0.0, 0.0, 0.0, 0.0, 0.0, 0.0, 0.0, 0.0, 0.0, 0.0, 0.0, 0.0, 0.0, 0.0, 0.0, 0.0, 0.0, 0.0, 0.0, 0.0, 0.0, 0.0, 0.0, 0.0, 0.0, 0.0, 0.0, 0.0, 0.0, 0.0, 0.0, 0.0, 0.0, 0.0, 0.0, 0.0, 0.0, 0.0, 0.0, 0.0, 0.0, 0.0, 0.0, 0.0, 0.0, 0.0, 0.0, 0.0, 0.0, 0.0, 0.0, 0.0, 0.0, 0.0, 0.0, 0.0, 0.0, 0.0, 0.0, 0.0, 0.0, 0.0, 0.0, 0.0, 0.0, 0.0, 0.0, 0.0, 0.0, 0.0, 0.0, 0.0, 0.0, 0.0, 0.0, 0.0, 0.0, 0.0, 0.0, 0.0, 0.0, 0.0, 0.0, 0.0, 0.0, 0.0, 0.0, 0.0, 0.0, 0.0, 0.0, 0.0, 0.0, 0.0, 0.0, 0.0, 0.0, 0.0, 0.0, 0.0, 0.0, 0.0, 0.0, 0.0, 0.0, 0.0, 0.0, 0.0, 0.0, 0.0, 0.0, 0.0, 0.0, 0.0, 0.0, 0.0, 0.0, 0.0, 0.0, 0.0, 0.0, 0.0, 0.0, 0.0, 0.0, 0.0, 0.0, 0.0, 0.0, 0.0, 0.0, 0.0, 0.0, 0.0, 0.0, 0.0, 0.0, 0.0, 0.0, 0.0, 0.0, 0.0, 0.0, 0.0, 0.0, 0.0, 0.0, 0.0, 0.0, 0.0, 0.0, 0.0, 0.0, 0.0, 0.0, 0.0, 0.0, 0.0, 0.0, 0.0, 0.0, 0.0, 0.0, 0.0, 0.0, 0.0, 0.0, 0.0, 0.0, 0.0, 0.0, 0.0, 0.0, 0.0, 0.0, 0.0, 0.0, 0.0, 0.0, 0.0, 0.0, 0.0, 0.0, 0.0, 0.0, 0.0, 0.0, 0.0, 0.0, 0.0, 0.0, 0.0, 0.0, 0.0, 0.0, 0.0, 0.0, 0.0, 0.0, 0.0, 0.0, 0.0, 0.0, 0.0, 0.0, 0.0, 0.0, 0.0, 0.0, 0.0, 0.0, 0.0, 0.0, 0.0, 0.0, 0.0, 0.0, 0.0, 0.0, 0.0, 0.0, 0.0, 0.0, 0.0, 0.0, 0.0, 0.0, 0.0, 0.0, 0.0, 0.0, 0.0, 0.0, 0.0, 0.0, 0.0, 0.0, 0.0, 0.0, 0.0, 0.0, 0.0, 0.0, 0.0, 0.0, 0.0, 0.0, 0.0, 0.0, 0.0, 0.0, 0.0, 0.0, 0.0, 0.0, 0.0, 0.0, 0.0, 0.0, 0.0, 0.0, 0.0, 0.0, 0.0, 0.0, 0.0, 0.0, 0.0, 0.0, 0.0, 0.0, 0.0, 0.0, 0.0, 0.0, 0.0, 0.0, 0.0, 0.0, 0.0, 0.0, 0.0, 0.0, 0.0, 0.0, 0.0, 0.0, 0.0, 0.0, 0.0, 0.0, 0.0, 0.0, 0.0, 0.0, 0.0, 0.0, 0.0, 0.0, 0.0, 0.0, 0.0, 0.0, 0.0, 0.0, 0.0, 0.0, 0.0, 0.0, 0.0, 0.0, 0.0, 0.0, 0.0, 0.0, 0.0, 0.0, 0.0, 0.0, 0.0, 0.0, 0.0, 0.0, 0.0, 0.0, 0.0, 0.0, 0.0, 0.0, 0.0, 0.0, 0.0, 0.0, 0.0, 0.0, 0.0, 0.0, 0.0, 0.0, 0.0, 0.0, 0.0, 0.0, 0.0, 0.0, 0.0, 0.0, 0.0, 0.0, 0.0, 0.0, 0.0, 0.0, 0.0, 0.0, 0.0, 0.0, 0.0, 0.0, 0.0, 0.0, 0.0, 0.0, 0.0, 0.0, 0.0, 0.0, 0.0, 0.0, 0.0, 0.0, 0.0, 0.0, 0.0, 0.0, 0.0, 0.0, 0.0, 0.0, 0.0, 0.0, 0.0, 0.0, 0.0, 0.0, 0.0, 0.0, 0.0, 0.0, 0.0, 0.0, 0.0, 0.0, 0.0, 0.0, 0.0, 0.0, 0.0, 0.0, 0.0, 0.0, 0.0, 0.0, 0.0, 0.0, 0.0, 0.0, 0.0, 0.0, 0.0, 0.0, 0.0, 0.0, 0.0, 0.0, 0.0, 0.0, 0.0, 0.0, 0.0, 0.0, 0.0, 0.0, 0.0, 0.0, 0.0, 0.0, 0.0, 0.0, 0.0, 0.0, 0.0, 0.0, 0.0, 0.0, 0.0, 0.0, 0.0, 0.0, 0.0, 0.0, 0.0, 0.0, 0.0, 0.0, 0.0, 0.0, 0.0, 0.0, 0.0, 0.0, 0.0, 0.0, 0.0, 0.0, 0.0, 0.0, 0.0, 0.0, 0.0, 0.0, 0.0, 0.0, 0.0, 0.0, 0.0, 0.0, 0.0, 0.0, 0.0, 0.0, 0.0, 0.0, 0.0, 0.0, 0.0, 0.0, 0.0, 0.0, 0.0, 0.0, 0.0, 0.0, 0.0, 0.0, 0.0, 0.0, 0.0, 0.0, 0.0, 0.0, 0.0, 0.0, 0.0, 0.0, 0.0, 0.0, 0.0, 0.0, 0.0, 0.0, 0.0, 0.0, 0.0, 0.0, 0.0, 0.0, 0.0, 0.0, 0.0, 0.0, 0.0, 0.0, 0.0, 0.0, 0.0, 0.0, 0.0, 0.0, 0.0, 0.0, 0.0, 0.0, 0.0, 0.0, 0.0, 0.0, 0.0, 0.0, 0.0, 0.0, 0.0, 0.0, 0.0, 0.0, 0.0, 0.0, 0.0, 0.0, 0.0, 0.0, 0.0, 0.0, 0.0, 0.0, 0.0, 0.0, 0.0, 0.0, 0.0, 0.0, 0.0, 0.0, 0.0, 0.0, 0.0, 0.0, 0.0, 0.0, 0.0, 0.0, 0.0, 0.0, 0.0, 0.0, 0.0, 0.0, 0.0, 0.0, 0.0, 0.0, 0.0, 0.0, 0.0, 0.0, 0.0, 0.0, 0.0, 0.0, 0.0, 0.0, 0.0, 0.0, 0.0, 0.0, 0.0, 0.0, 0.0, 0.0, 0.0, 0.0, 0.0, 0.0, 0.0, 0.0, 0.0, 0.0, 0.0, 0.0, 0.0, 0.0, 0.0, 0.0, 0.0, 0.0, 0.0, 0.0, 0.0, 0.0, 0.0, 0.0, 0.0, 0.0, 0.0, 0.0, 0.0, 0.0, 0.0, 0.0, 0.0, 0.0, 0.0, 0.0, 0.0, 0.0, 0.0, 0.0, 0.0, 0.0, 0.0, 0.0, 0.0, 0.0, 0.0, 0.0, 0.0, 0.0, 0.0, 0.0, 0.0, 0.0, 0.0, 0.0, 0.0, 0.0, 0.0, 0.0, 0.0, 0.0, 0.0, 0.0, 0.0, 0.0, 0.0, 0.0, 0.0, 0.0, 0.0, 0.0, 0.0, 0.0, 0.0, 0.0, 0.0, 0.0, 0.0, 0.0, 0.0, 0.0, 0.0, 0.0, 0.0, 0.0, 0.0, 0.0, 0.0, 0.0, 0.0, 0.0, 0.0, 0.0, 0.0, 0.0, 0.0, 0.0, 0.0, 0.0, 0.0, 0.0, 0.0, 0.0, 0.0, 0.0, 0.0, 0.0, 0.0, 0.0, 0.0, 0.0, 0.0, 0.0, 0.0, 0.0, 0.0, 0.0, 0.0, 0.0, 0.0, 0.0, 0.0, 0.0, 0.0, 0.0, 0.0, 0.0, 0.0, 0.0, 0.0, 0.0, 0.0, 0.0, 0.0, 0.0, 0.0, 0.0, 0.0, 0.0, 0.0, 0.0, 0.0, 0.0, 0.0, 0.0, 0.0, 0.0, 0.0, 0.0, 0.0, 0.0, 0.0, 0.0, 0.0, 0.0, 0.0, 0.0, 0.0, 0.0, 0.0, 0.0, 0.0, 0.0, 0.0, 0.0, 0.0, 0.0, 0.0, 0.0, 0.0, 0.0, 0.0, 0.0, 0.0, 0.0, 0.0, 0.0, 0.0, 0.0, 0.0, 0.0, 0.0, 0.0, 0.0, 0.0, 0.0, 0.0, 0.0, 0.0, 0.0, 0.0, 0.0, 0.0, 0.0, 0.0, 0.0, 0.0, 0.0, 0.0, 0.0, 0.0, 0.0, 0.0, 0.0, 0.0, 0.0, 0.0, 0.0, 0.0, 0.0, 0.0, 0.0, 0.0, 0.0, 0.0, 0.0, 0.0, 0.0, 0.0, 0.0, 0.0, 0.0, 0.0, 0.0, 0.0, 0.0, 0.0, 0.0, 0.0, 0.0, 0.0, 0.0, 0.0, 0.0, 0.0, 0.0, 0.0, 0.0, 0.0, 0.0, 0.0, 0.0, 0.0, 0.0, 0.0, 0.0, 0.0, 0.0, 0.0, 0.0, 0.0, 0.0, 0.0, 0.0, 0.0, 0.0, 0.0, 0.0, 0.0, 0.0, 0.0, 0.0, 0.0, 0.0, 0.0, 0.0, 0.0, 0.0, 0.0, 0.0, 0.0, 0.0, 0.0, 0.0, 0.0, 0.0, 0.0, 0.0, 0.0, 0.0, 0.0, 0.0, 0.0, 0.0, 0.0, 0.0, 0.0, 0.0, 0.0, 0.0, 0.0, 0.0, 0.0, 0.0, 0.0, 0.0, 0.0, 0.0, 0.0, 0.0, 0.0, 0.0, 0.0, 0.0, 0.0, 0.0, 0.0, 0.0, 0.0, 0.0, 0.0, 0.0, 0.0, 0.0, 0.0, 0.0, 0.0, 0.0, 0.0, 0.0, 0.0, 0.0, 0.0, 0.0, 0.0, 0.0, 0.0, 0.0, 0.0, 0.0, 0.0, 0.0, 0.0, 0.0, 0.0, 0.0, 0.0, 0.0, 0.0, 0.0, 0.0, 0.0, 0.0, 0.0, 0.0, 0.0, 0.0, 0.0, 0.0, 0.0, 0.0, 0.0, 0.0, 0.0, 0.0, 0.0, 0.0, 0.0, 0.0, 0.0, 0.0, 0.0, 0.0, 0.0, 0.0, 0.0, 0.0, 0.0, 0.0, 0.0, 0.0, 0.0, 0.0, 0.0, 0.0, 0.0, 0.0, 0.0, 0.0, 0.0, 0.0, 0.0, 0.0, 0.0, 0.0, 0.0, 0.0, 0.0, 0.0, 0.0, 0.0, 0.0, 0.0, 0.0, 0.0, 0.0, 0.0, 0.0, 0.0, 0.0, 0.0, 0.0, 0.0, 0.0, 0.0, 0.0, 0.0, 0.0, 0.0, 0.0, 0.0, 0.0, 0.0, 0.0, 0.0, 0.0, 0.0, 0.0, 0.0, 0.0, 0.0, 0.0, 0.0, 0.0, 0.0, 0.0, 0.0, 0.0, 0.0, 0.0, 0.0, 0.0, 0.0, 0.0, 0.0, 0.0, 0.0, 0.0, 0.0, 0.0, 0.0, 0.0, 0.0, 0.0, 0.0, 0.0, 0.0, 0.0, 0.0, 0.0, 0.0, 0.0, 0.0, 0.0, 0.0, 0.0, 0.0, 0.0, 0.0, 0.0, 0.0, 0.0, 0.0, 0.0, 0.0, 0.0, 0.0, 0.0, 0.0, 0.0, 0.0, 0.0, 0.0, 0.0, 0.0, 0.0, 0.0, 0.0, 0.0, 0.0, 0.0, 0.0, 0.0, 0.0, 0.0, 0.0, 0.0, 0.0, 0.0, 0.0, 0.0, 0.0, 0.0, 0.0])
me_cube.materials.append(mat_material)
me_cube.materials.append(mat_material_001)
me_cube.materials.append(mat_material_002)
me_cube.materials.append(mat_material_003)
me_cube.use_mirror_vertex_groups = False
me_cube.update()
me_cube.normals_split_custom_set([tuple(v) for v in zip(*[iter([0.0, -1.0, 6.938e-14, 0.0, -1.0, 6.938e-14, 0.0, -1.0, 6.938e-14, 0.0, -1.0, 6.938e-14, -1.518e-07, -1.0, -1.093e-08, -1.518e-07, -1.0, -1.093e-08, -1.518e-07, -1.0, -1.093e-08, -1.518e-07, -1.0, -1.093e-08, 0.0, -1.0, 3.146e-14, 0.0, -1.0, 3.146e-14, 0.0, -1.0, 3.146e-14, 0.0, -1.0, 3.146e-14, 9.442e-08, -1.0, -3.8e-08, 9.442e-08, -1.0, -3.8e-08, 9.442e-08, -1.0, -3.8e-08, 9.442e-08, -1.0, -3.8e-08, 1.158e-07, -1.0, -5.605e-08, 1.158e-07, -1.0, -5.605e-08, 1.158e-07, -1.0, -5.605e-08, 1.158e-07, -1.0, -5.605e-08, -0.01859, 0.005465, -0.9998, -0.00693, 0.001543, -1.0, -0.01102, -0.005529, -0.9999, -0.0179, -0.006163, -0.9998, 0.0, -1.0, -5.045e-14, 0.0, -1.0, -5.045e-14, 0.0, -1.0, -5.045e-14, 2.489e-08, -1.0, 1.486e-06, 2.489e-08, -1.0, 1.486e-06, 2.489e-08, -1.0, 1.486e-06, 0.002101, -0.9998, 0.02185, 0.04182, -0.956, 0.2903, 0.0, -1.0, 0.0, 0.0515, -0.9405, 0.3358, 0.04182, -0.956, 0.2903, 0.002078, -0.9998, 0.02185, 0.0268, -0.96, 0.2787, 0.0, -1.0, 0.0, 0.002104, -0.9998, 0.02185, 0.0, -1.0, 0.0, 0.0, -1.0, 0.0, 0.002104, -0.9998, 0.02185, 0.0, -1.0, 0.0, 0.0, -1.0, 0.0, 0.0, -1.0, 0.0, 0.002104, -0.9998, 0.02185, 0.0, -1.0, 0.0, 0.0, -1.0, 0.0, 0.002103, -0.9998, 0.02185, -9.961e-07, -1.0, -3.716e-07, -9.961e-07, -1.0, -3.716e-07, 0.0268, -0.96, 0.2787, -4.056e-07, -1.0, 1.394e-07, -4.056e-07, -1.0, 1.394e-07, -4.056e-07, -1.0, 1.394e-07, -1.368e-07, -1.0, 5.107e-07, -1.368e-07, -1.0, 5.107e-07, -1.368e-07, -1.0, 5.107e-07, -1.024e-06, -1.0, -3.512e-07, 0.02683, -0.96, 0.2787, -1.024e-06, -1.0, -3.512e-07, -5.99e-07, -1.0, -9.199e-07, 0.02683, -0.96, 0.2787, -5.99e-07, -1.0, -9.199e-07, 0.02679, -0.96, 0.2787, 0.002101, -0.9998, 0.02185, -2.533e-07, -1.0, -2.227e-06, -2.533e-07, -1.0, -2.227e-06, -1.441e-09, -1.0, 7.664e-07, -1.441e-09, -1.0, 7.664e-07, -1.441e-09, -1.0, 7.664e-07, -1.441e-09, -1.0, 7.664e-07, 0.0, -1.0, 0.0, 0.0021, -0.9998, 0.02185, 0.0, -1.0, 0.0, 0.0, -1.0, 0.0, 0.0021, -0.9998, 0.02185, 0.0, -1.0, 0.0, 0.002102, -0.9998, 0.02185, 0.0, -1.0, 0.0, 0.0, -1.0, 0.0, 0.0, -1.0, 0.0, 0.0, -1.0, 0.0, 0.0, -1.0, 0.0, 0.0, -1.0, 0.0, 0.0, -1.0, 0.0, 0.0, -1.0, 0.0, 0.0, -1.0, 0.0, 0.05152, -0.9405, 0.3358, 0.0383, -0.9991, 0.01559, 0.04196, -0.999, 0.01302, 0.04186, -0.956, 0.2903, 0.0, -1.0, 0.0, 0.0, -1.0, 0.0, 0.0, -1.0, 0.0, 0.04181, -0.956, 0.2903, 0.0, -1.0, 0.0, 0.0, -1.0, 0.0, 0.0, -1.0, 0.0, 0.04186, -0.956, 0.2903, 0.01358, -0.9998, 0.01141, 0.0, -1.0, 0.0, 0.04181, -0.956, 0.2903, 0.04183, -0.956, 0.2903, 0.05148, -0.9405, 0.3358, 0.04196, -0.999, 0.01301, 0.0382, -0.9991, 0.01967, 0.03818, -0.9991, 0.01969, 0.01359, -0.9998, 0.01142, 0.04184, -0.956, 0.2903, -0.1586, -3.978e-09, -0.9873, -0.1586, 0.0, -0.9873, -0.3395, 4.189e-09, -0.9406, -0.3395, 0.0, -0.9406, 0.004756, 0.0, -1.0, 0.004756, 0.0, -1.0, -0.03172, 5.942e-09, -0.9995, -0.03172, 5.606e-09, -0.9995, 0.04706, 0.0, 0.9989, 0.04706, 0.0, 0.9989, 0.04706, 0.0, 0.9989, 0.04706, 0.0, 0.9989, -0.0317, -1.594e-09, -0.9995, -0.0317, 0.0, -0.9995, -0.1586, 3.978e-09, -0.9873, -0.1586, 0.0, -0.9873, -0.8158, 7.451e-08, -0.5784, -0.8158, 9.643e-08, -0.5784, -0.975, 0.0, -0.2222, -0.975, 0.0, -0.2222, -0.4811, 7.09e-10, -0.8767, -0.4811, 7.92e-09, -0.8767, -0.8158, -4.564e-09, -0.5783, -0.8158, -4.916e-08, -0.5783, -0.3395, 1.143e-09, -0.9406, -0.3395, 9.456e-09, -0.9406, -0.4811, -7.09e-10, -0.8767, -0.4811, -6.062e-09, -0.8767, 0.0, -1.0, 8.964e-08, 0.0, -1.0, 8.964e-08, 0.0, -1.0, 8.964e-08, 0.0, -1.0, 8.964e-08, 0.0, -1.0, 0.0, 0.0, -1.0, 0.0, 0.0, -1.0, 0.0, 0.0, -1.0, 0.0, 8.772e-08, -1.0, 0.0, 8.772e-08, -1.0, 0.0, 8.772e-08, -1.0, 0.0, 8.772e-08, -1.0, 0.0, 1.041e-07, -1.0, -9.675e-08, 1.041e-07, -1.0, -9.675e-08, 1.041e-07, -1.0, -9.675e-08, 1.041e-07, -1.0, -9.675e-08, 1.492e-06, -1.0, 2.211e-07, 1.492e-06, -1.0, 2.211e-07, 1.492e-06, -1.0, 2.211e-07, 1.492e-06, -1.0, 2.211e-07, -1.347e-07, -1.0, -3.065e-06, -1.347e-07, -1.0, -3.065e-06, -1.347e-07, -1.0, -3.065e-06, -1.347e-07, -1.0, -3.065e-06, -3.416e-07, -1.0, -6.685e-07, -3.416e-07, -1.0, -6.685e-07, -3.416e-07, -1.0, -6.685e-07, -4.316e-07, -1.0, -2.478e-07, -4.316e-07, -1.0, -2.478e-07, -4.316e-07, -1.0, -2.478e-07, -4.316e-07, -1.0, -2.478e-07, -2.273e-07, -1.0, 0.0, -2.273e-07, -1.0, 0.0, -2.273e-07, -1.0, 0.0, -1.567e-07, -1.0, 1.636e-07, -1.567e-07, -1.0, 1.636e-07, -1.567e-07, -1.0, 1.636e-07, -1.295e-07, -1.0, 2.233e-07, -1.295e-07, -1.0, 2.233e-07, -1.295e-07, -1.0, 2.233e-07, -1.295e-07, -1.0, 2.233e-07, 0.9989, 2.73e-08, 0.04762, 0.8028, -1.132e-07, 0.5963, 0.8028, -5.959e-08, 0.5963, 0.9989, 2.892e-08, 0.04762, 0.8861, 0.0, -0.4635, 0.9989, -7.758e-09, 0.04758, 0.9989, 0.0, 0.04758, 0.8861, 1.503e-08, -0.4635, 0.4609, 0.0, -0.8874, 0.8861, -1.503e-08, -0.4635, 0.8861, 0.0, -0.4635, 0.4609, 1.119e-08, -0.8874, 0.4609, -1.119e-08, -0.8874, 0.4609, 0.0, -0.8874, 0.06343, 6.826e-09, -0.998, 0.06343, 0.0, -0.998, -0.1614, 0.0, -0.9869, 0.0634, -6.826e-09, -0.998, 0.0634, 0.0, -0.998, -0.1614, 3.003e-09, -0.9869, -0.3389, 0.0, -0.9408, -0.1614, -3.003e-09, -0.9869, -0.1614, 0.0, -0.9869, -0.3389, 5.012e-09, -0.9408, -0.4772, -3.695e-09, -0.8788, -0.3389, 1.367e-09, -0.9408, -0.3389, 1.151e-08, -0.9408, -0.4772, -4.389e-10, -0.8788, 3.66e-07, 1.0, 4.457e-07, 3.66e-07, 1.0, 4.457e-07, 3.66e-07, 1.0, 4.457e-07, 1.443e-07, 1.0, 3.401e-06, 1.443e-07, 1.0, 3.401e-06, 1.443e-07, 1.0, 3.401e-06, 1.443e-07, 1.0, 3.401e-06, -1.599e-06, 1.0, -2.211e-07, -1.599e-06, 1.0, -2.211e-07, -1.599e-06, 1.0, -2.211e-07, -1.599e-06, 1.0, -2.211e-07, -9.719e-08, 1.0, 8.466e-08, -9.719e-08, 1.0, 8.466e-08, -9.719e-08, 1.0, 8.466e-08, -9.719e-08, 1.0, 8.466e-08, -8.772e-08, 1.0, 8.039e-08, -8.772e-08, 1.0, 8.039e-08, -8.772e-08, 1.0, 8.039e-08, -8.772e-08, 1.0, 8.039e-08, 0.0, 1.0, 3.383e-08, 0.0, 1.0, 3.383e-08, 0.0, 1.0, 3.383e-08, 0.0, 1.0, 3.383e-08, 0.0, 1.0, 1.793e-07, 0.0, 1.0, 1.793e-07, 0.0, 1.0, 1.793e-07, 0.0, 1.0, 1.793e-07, -0.7999, -5.248e-08, -0.6002, -0.4772, 4.389e-10, -0.8788, -0.4772, 4.71e-09, -0.8788, -0.7999, -4.564e-09, -0.6002, -0.9687, 0.0, -0.2484, -0.7998, -1.673e-08, -0.6002, -0.7998, 0.0, -0.6002, -0.9687, 0.0, -0.2484, 0.2762, 0.0, 0.9611, 0.0406, 0.0, 0.9992, 0.0406, 0.0, 0.9992, 0.2762, 1.036e-08, 0.9611, 0.8028, 0.0, 0.5963, 0.2762, -1.036e-08, 0.9611, 0.2762, 0.0, 0.9611, 0.8028, 1.754e-08, 0.5963, 0.649, -0.5244, -0.5511, 0.1784, -0.2878, -0.9409, 0.2357, -0.1236, -0.9639, 0.7895, -0.2244, -0.5712, -0.09472, -0.04279, -0.9946, -0.09472, -0.04279, -0.9946, -0.09472, -0.04279, -0.9946, -0.09472, -0.04279, -0.9946, -0.0922, -0.4056, 0.9094, 0.6753, 0.052, 0.7357, 0.5995, -0.1022, 0.7938, -0.2062, -0.2739, 0.9394, 0.5446, -0.06228, 0.8364, 0.5446, -0.06228, 0.8364, 0.5446, -0.06228, 0.8364, 0.5446, -0.06228, 0.8364, 0.1784, -0.2878, -0.9409, -0.5673, 0.1996, -0.799, -0.7327, -0.02276, -0.6801, 0.2357, -0.1236, -0.9639, 0.1133, -0.03907, 0.9928, 0.1133, -0.03907, 0.9928, 0.1133, -0.03907, 0.9928, 0.1133, -0.03907, 0.9928, -0.5672, 0.1996, -0.799, -0.3328, -0.09649, 0.938, -0.4385, -0.1035, 0.8927, -0.7327, -0.0228, -0.6802, -0.0284, -0.04132, 0.9987, -0.0284, -0.04132, 0.9987, -0.0284, -0.04132, 0.9987, -0.0284, -0.04132, 0.9987, 0.6753, 0.05193, 0.7357, 0.2494, 0.3638, -0.8974, 0.5398, 0.207, -0.8159, 0.5995, -0.1023, 0.7938, -0.6035, -0.09193, 0.7921, -0.6035, -0.09193, 0.7921, -0.6035, -0.09193, 0.7921, -0.6035, -0.09193, 0.7921, 0.2494, 0.3638, -0.8974, -0.5832, -0.3719, -0.7222, -0.6964, -0.1253, -0.7066, 0.5398, 0.207, -0.8159, -0.3328, -0.09651, 0.938, 0.4386, -0.436, 0.7859, 0.5549, -0.1797, 0.8123, -0.4385, -0.1035, 0.8927, -0.9128, -0.09632, -0.3969, -0.9128, -0.09632, -0.3969, -0.9128, -0.09632, -0.3969, -0.9128, -0.09632, -0.3969, -0.5832, -0.3719, -0.7222, -0.7921, -0.596, -0.1317, -0.954, -0.2774, -0.1138, -0.6964, -0.1253, -0.7066, 0.2582, -0.0613, -0.9641, 0.2582, -0.0613, -0.9641, 0.2582, -0.0613, -0.9641, 0.2582, -0.0613, -0.9641, 0.4385, -0.436, 0.7859, 0.7799, -0.5739, 0.2496, 0.9341, -0.2494, 0.2553, 0.5549, -0.1796, 0.8123, -0.6016, -0.05813, -0.7967, -0.6016, -0.05813, -0.7967, -0.6016, -0.05813, -0.7967, -0.6016, -0.05813, -0.7967, -0.7921, -0.596, -0.1317, -0.6165, -0.5889, 0.5226, -0.7735, -0.32, 0.5471, -0.954, -0.2774, -0.1138, 8.675e-07, -1.0, -2.288e-07, 8.675e-07, -1.0, -2.288e-07, 8.675e-07, -1.0, -2.288e-07, 9.682e-07, -1.0, -3.505e-07, 9.682e-07, -1.0, -3.505e-07, 9.682e-07, -1.0, -3.505e-07, 5.147e-08, -1.0, -3.354e-07, 5.147e-08, -1.0, -3.354e-07, 5.147e-08, -1.0, -3.354e-07, 2.387e-08, -1.0, -1.671e-07, 2.387e-08, -1.0, -1.671e-07, 2.387e-08, -1.0, -1.671e-07, 2.387e-08, -1.0, -1.671e-07, 1.586e-06, -1.0, 7.837e-07, 1.586e-06, -1.0, 7.837e-07, 1.586e-06, -1.0, 7.837e-07, 1.586e-06, -1.0, 7.837e-07, 2.527e-07, -1.0, 5.18e-07, 2.527e-07, -1.0, 5.18e-07, 2.527e-07, -1.0, 5.18e-07, 2.527e-07, -1.0, 5.18e-07, -1.396e-06, -1.0, 2.349e-06, -1.396e-06, -1.0, 2.349e-06, -1.396e-06, -1.0, 2.349e-06, -2.762e-06, -1.0, 3.666e-06, -2.762e-06, -1.0, 3.666e-06, -2.762e-06, -1.0, 3.666e-06, -1.409e-06, -1.0, 1.834e-07, -1.409e-06, -1.0, 1.834e-07, -1.409e-06, -1.0, 1.834e-07, -5.408e-06, -1.0, -2.421e-06, -5.408e-06, -1.0, -2.421e-06, -5.408e-06, -1.0, -2.421e-06, -1.182e-06, -1.0, -1.118e-06, -1.182e-06, -1.0, -1.118e-06, -1.182e-06, -1.0, -1.118e-06, -1.504e-06, -1.0, -2.01e-06, -1.504e-06, -1.0, -2.01e-06, -1.504e-06, -1.0, -2.01e-06, -1.697e-07, -1.0, -4.324e-07, -1.697e-07, -1.0, -4.324e-07, -1.697e-07, -1.0, -4.324e-07, 2.186e-09, -1.0, 2.617e-06, 2.186e-09, -1.0, 2.617e-06, 2.186e-09, -1.0, 2.617e-06, 2.186e-09, -1.0, 2.617e-06, 1.028e-07, -1.0, 5.397e-07, 1.028e-07, -1.0, 5.397e-07, 1.028e-07, -1.0, 5.397e-07, 1.028e-07, -1.0, 5.397e-07, 4.599e-09, -1.0, -9.441e-08, 4.599e-09, -1.0, -9.441e-08, 4.599e-09, -1.0, -9.441e-08, 4.599e-09, -1.0, -9.441e-08, -1.78e-07, -1.0, -6.285e-07, -1.78e-07, -1.0, -6.285e-07, -1.78e-07, -1.0, -6.285e-07, -7.246e-09, -1.0, -1.912e-07, -7.246e-09, -1.0, -1.912e-07, -7.246e-09, -1.0, -1.912e-07, -7.246e-09, -1.0, -1.912e-07, 0.9417, -0.09482, 0.3229, 0.9417, -0.09482, 0.3229, 0.9417, -0.09482, 0.3229, 0.9417, -0.09482, 0.3229, -0.6164, -0.5889, 0.5227, -0.09219, -0.4056, 0.9094, -0.2062, -0.2739, 0.9394, -0.7735, -0.32, 0.5471, -0.3454, -0.04155, -0.9375, -0.3454, -0.04155, -0.9375, -0.3454, -0.04155, -0.9375, -0.3454, -0.04155, -0.9375, 0.7799, -0.5739, 0.2496, 0.649, -0.5244, -0.5511, 0.7895, -0.2244, -0.5713, 0.9341, -0.2494, 0.2553, 0.9406, -0.1038, -0.3233, 0.9406, -0.1038, -0.3233, 0.9406, -0.1038, -0.3233, 0.9406, -0.1038, -0.3233, 0.4386, -0.436, 0.7859, -0.3328, -0.09656, 0.938, -0.1345, 0.4509, 0.8824, 0.2189, -0.6332, 0.7424, 0.649, -0.5244, -0.5511, 0.7799, -0.5739, 0.2497, 0.3445, -0.9128, 0.2195, 0.2441, -0.8305, -0.5006, -0.5673, 0.1996, -0.799, 0.1784, -0.2878, -0.9409, -0.01293, -0.4224, -0.9063, -0.3263, 0.6163, -0.7167, 0.7799, -0.5739, 0.2496, 0.4385, -0.436, 0.7859, 0.2189, -0.6332, 0.7424, 0.3444, -0.9128, 0.2195, 0.1784, -0.2878, -0.9409, 0.649, -0.5244, -0.5511, 0.2441, -0.8305, -0.5006, -0.01295, -0.4224, -0.9063, -0.3328, -0.0965, 0.938, -0.5672, 0.1996, -0.799, -0.3263, 0.6163, -0.7167, -0.1345, 0.4509, 0.8824, -0.1345, 0.4508, 0.8824, -0.3263, 0.6163, -0.7168, -0.1696, 0.6821, -0.7113, 0.08097, 0.552, 0.8299, 0.2189, -0.6332, 0.7424, -0.1345, 0.4508, 0.8824, 0.08098, 0.552, 0.8299, 0.1782, -0.5399, 0.8227, 0.2441, -0.8305, -0.5006, 0.3444, -0.9128, 0.2195, 0.1411, -0.9526, 0.2696, 0.01951, -0.8955, -0.4447, -0.3263, 0.6163, -0.7168, -0.01294, -0.4224, -0.9063, -0.09395, -0.4436, -0.8913, -0.1696, 0.6821, -0.7113, 0.3444, -0.9128, 0.2195, 0.2189, -0.6332, 0.7424, 0.1781, -0.5399, 0.8227, 0.1411, -0.9526, 0.2696, -0.01294, -0.4224, -0.9063, 0.2441, -0.8305, -0.5006, 0.01953, -0.8955, -0.4447, -0.09395, -0.4435, -0.8913, 0.1411, -0.9526, 0.2696, 0.1781, -0.5399, 0.8227, 0.15, -0.5142, 0.8445, 0.01673, -0.9477, 0.3187, -0.09394, -0.4435, -0.8913, 0.01951, -0.8955, -0.4447, -0.09445, -0.9337, -0.3455, -0.1374, -0.5036, -0.8529, 0.08097, 0.552, 0.8299, -0.1696, 0.6821, -0.7113, -0.02226, 0.6726, -0.7397, 0.2438, 0.5466, 0.8011, 0.1782, -0.5399, 0.8226, 0.08099, 0.552, 0.8299, 0.2438, 0.5466, 0.8011, 0.15, -0.5142, 0.8445, 0.01952, -0.8955, -0.4447, 0.1411, -0.9526, 0.2696, 0.01666, -0.9477, 0.3187, -0.09445, -0.9336, -0.3455, -0.1696, 0.6821, -0.7114, -0.09397, -0.4435, -0.8913, -0.1374, -0.5036, -0.8529, -0.02232, 0.6726, -0.7397, 0.2495, 0.3638, -0.8974, 0.6753, 0.05193, 0.7357, 0.4674, 0.5321, 0.706, 0.1027, 0.5639, -0.8194, -0.7921, -0.5961, -0.1317, -0.5832, -0.3719, -0.7222, -0.2857, -0.5815, -0.7617, -0.3498, -0.9177, -0.1883, -0.09219, -0.4056, 0.9094, -0.6165, -0.5889, 0.5226, -0.2008, -0.8789, 0.4326, 0.1171, -0.5075, 0.8536, -0.5832, -0.3719, -0.7222, 0.2494, 0.3638, -0.8974, 0.1027, 0.564, -0.8194, -0.2857, -0.5815, -0.7617, -0.6164, -0.589, 0.5226, -0.7921, -0.596, -0.1317, -0.3498, -0.9177, -0.1883, -0.2009, -0.8789, 0.4326, 0.6753, 0.05197, 0.7357, -0.0922, -0.4056, 0.9094, 0.1172, -0.5075, 0.8536, 0.4674, 0.5321, 0.706, -0.0223, 0.6726, -0.7397, 0.1026, 0.5639, -0.8194, 0.4674, 0.5321, 0.706, 0.2437, 0.5466, 0.8012, 0.1501, -0.5142, 0.8444, 0.2438, 0.5466, 0.8012, 0.4674, 0.5321, 0.706, 0.1171, -0.5075, 0.8536, 0.01673, -0.9477, 0.3187, 0.15, -0.5142, 0.8444, 0.1171, -0.5075, 0.8536, -0.2009, -0.8789, 0.4326, -0.09447, -0.9336, -0.3455, 0.01669, -0.9477, 0.3187, -0.2009, -0.8789, 0.4326, -0.3498, -0.9177, -0.1883, -0.1375, -0.5036, -0.8529, -0.09444, -0.9336, -0.3455, -0.3498, -0.9177, -0.1883, -0.2857, -0.5815, -0.7617, -0.02227, 0.6726, -0.7397, -0.1375, -0.5036, -0.8529, -0.2857, -0.5816, -0.7617, 0.1027, 0.5639, -0.8194, 0.0, -1.0, 0.0, 0.0, -1.0, 0.0, 0.0, -1.0, 0.0, 0.0, -1.0, 0.0, 0.0, -1.0, -1.547e-08, 0.0, -1.0, -1.547e-08, 0.0, -1.0, -1.547e-08, 0.0, -1.0, 1.234e-08, 0.0, -1.0, 1.234e-08, 0.0, -1.0, 1.234e-08, 0.0, -1.0, 4.351e-09, 0.0, -1.0, 4.351e-09, 0.0, -1.0, 4.351e-09, 0.0, -1.0, 0.0, 0.0, -1.0, 0.0, 0.0, -1.0, 0.0, 0.0, -1.0, 0.0, 0.0, -1.0, 0.0, 0.0, -1.0, 0.0, 0.0, -1.0, 0.0, 0.0, -1.0, 0.0, 0.0, -1.0, 0.0, 0.0, -1.0, 0.0, 4.497e-07, 1.0, 2.621e-07, 4.497e-07, 1.0, 2.621e-07, 4.497e-07, 1.0, 2.621e-07, 4.497e-07, 1.0, 2.621e-07, 2.273e-07, 1.0, 0.0, 2.273e-07, 1.0, 0.0, 2.273e-07, 1.0, 0.0, 1.567e-07, 1.0, -2.181e-07, 1.567e-07, 1.0, -2.181e-07, 1.567e-07, 1.0, -2.181e-07, 1.295e-07, 1.0, -1.624e-07, 1.295e-07, 1.0, -1.624e-07, 1.295e-07, 1.0, -1.624e-07, 1.295e-07, 1.0, -1.624e-07, 0.9779, 4.119e-06, 0.2091, 0.9969, 2.21e-06, 0.07821, 0.9969, -1.545e-05, 0.07821, 0.9779, -4.139e-06, 0.2091, -0.9922, 9.295e-07, -0.1246, -0.9937, -1.539e-06, -0.1118, -0.986, -1.118e-06, -0.1668, -0.9873, 7.45e-07, -0.1591, -0.9896, 0.0, -0.1438, 0.7142, 1.654e-06, 0.6999, 0.7142, -1.646e-06, 0.6999, 0.6274, -3.971e-06, 0.7787, 0.6274, 3.953e-06, 0.7787, 0.9812, 1.98e-06, -0.1929, 0.9438, 4.858e-06, -0.3306, 0.9438, -4.835e-06, -0.3306, 0.9812, -1.99e-06, -0.1929, 0.9969, 2.2e-06, 0.07824, 0.9998, 2.592e-06, -0.02178, 0.9998, -2.58e-06, -0.02178, 0.9969, -2.21e-06, 0.07824, -0.9966, 1.694e-06, -0.08259, -0.9964, -6.877e-07, -0.08431, -0.9986, 0.0, -0.05231, 0.9438, 4.851e-05, -0.3306, 0.9055, 0.0, -0.4244, 0.9275, -2.648e-06, -0.3738, 0.9375, 0.0, -0.348, 0.9438, -4.858e-06, -0.3306, 0.4514, 1.861e-06, 0.8923, 0.4514, -1.848e-06, 0.8923, 0.3362, -4.159e-06, 0.9418, 0.3362, 4.131e-06, 0.9418, 0.8066, 5.195e-06, 0.5911, 0.8066, -5.17e-06, 0.5911, 0.7142, -1.654e-06, 0.6999, 0.7142, 1.646e-06, 0.6999, 0.1649, 4.338e-06, 0.9863, 0.1649, -3.033e-05, 0.9863, 0.03727, -1.815e-06, 0.9993, 0.03727, 1.269e-05, 0.9993, -0.9957, -5.209e-09, -0.09258, -0.9966, 1.453e-06, -0.08255, -0.9966, -1.458e-06, -0.08255, -0.9954, -5.207e-09, -0.09626, 0.3362, 4.159e-06, 0.9418, 0.3362, -4.14e-06, 0.9418, 0.1648, -4.338e-06, 0.9863, 0.1648, 4.318e-06, 0.9863, -0.9922, -2.943e-07, -0.1246, -0.9957, 2.07e-07, -0.09259, -0.9954, 0.0, -0.09627, -0.9937, -1.546e-06, -0.1118, 0.5238, 2.116e-06, 0.8519, 0.5238, -2.102e-06, 0.8519, 0.4514, -1.861e-06, 0.8923, 0.4514, 1.847e-06, 0.8923, 0.8066, 5.17e-06, 0.591, 0.9169, 5.432e-06, 0.3991, 0.9169, -5.407e-06, 0.3991, 0.8066, -5.195e-06, 0.591, 0.9998, 2.58e-06, -0.02178, 0.9935, 1.843e-06, -0.114, 0.9935, -1.288e-05, -0.114, 0.9998, -2.592e-06, -0.02178, 0.03729, 1.81e-06, 0.9993, 0.03729, -1.813e-06, 0.9993, -0.0005265, 0.0, 1.0, -0.0005265, 0.0, 1.0, 0.9169, 5.407e-06, 0.3991, 0.9779, 4.139e-06, 0.2092, 0.9779, -4.133e-05, 0.2092, 0.9169, -5.432e-06, 0.3991, 0.6274, 3.971e-06, 0.7787, 0.6274, -3.953e-06, 0.7787, 0.5238, -2.116e-06, 0.8519, 0.5238, 2.106e-06, 0.8519, 0.9935, 1.288e-05, -0.114, 0.9812, 1.99e-06, -0.1929, 0.9812, -1.391e-05, -0.1929, 0.9935, -1.843e-06, -0.114, -0.8158, -4.758e-08, -0.5783, -0.4811, 7.09e-10, -0.8767, -0.4811, 0.0, -0.8767, -0.8158, 1.673e-08, -0.5783, 0.04706, -3.517e-07, 0.9989, 0.04706, -3.517e-07, 0.9989, 0.04706, -3.517e-07, 0.9989, 0.04706, -3.517e-07, 0.9989, -0.1586, 0.0, -0.9873, -0.0317, -1.594e-09, -0.9995, -0.0317, 0.0, -0.9995, -0.1586, 3.978e-09, -0.9873, -0.975, 0.0, -0.2222, -0.8158, 1.201e-07, -0.5784, -0.8158, 0.0, -0.5784, -0.975, 0.0, -0.2222, -0.03172, 5.425e-09, -0.9995, 0.004756, 0.0, -1.0, 0.004756, 0.0, -1.0, -0.03172, 1.594e-09, -0.9995, -0.4811, -5.867e-09, -0.8767, -0.3395, 1.143e-09, -0.9406, -0.3395, 0.0, -0.9406, -0.4811, 2.599e-09, -0.8767, -0.9964, -1.13e-08, -0.08429, -0.9892, 7.115e-08, -0.1466, -0.9892, -7.126e-08, -0.1466, -0.9964, -1.249e-08, -0.08429, -0.3395, 0.0, -0.9406, -0.1586, -3.978e-09, -0.9873, -0.1586, 0.0, -0.9873, -0.3395, 4.189e-09, -0.9406, -2.189e-07, 1.0, -3.992e-07, -2.189e-07, 1.0, -3.992e-07, -2.189e-07, 1.0, -3.992e-07, -2.189e-07, 1.0, -3.992e-07, 1.889e-07, 1.0, 6.731e-07, 1.889e-07, 1.0, 6.731e-07, 1.889e-07, 1.0, 6.731e-07, 1.889e-07, 1.0, 6.731e-07, 2.982e-07, 1.0, 1.137e-06, 2.982e-07, 1.0, 1.137e-06, 2.982e-07, 1.0, 1.137e-06, 2.982e-07, 1.0, 1.137e-06, 8.061e-08, 1.0, 1.051e-06, 8.061e-08, 1.0, 1.051e-06, 8.061e-08, 1.0, 1.051e-06, 8.061e-08, 1.0, 1.051e-06, 8.255e-08, 1.0, 7.573e-07, 8.255e-08, 1.0, 7.573e-07, 8.255e-08, 1.0, 7.573e-07, 8.255e-08, 1.0, 7.573e-07, -0.7571, 6.47e-05, 0.6533, -0.9893, 0.0, -0.1458, -0.9892, -3.431e-08, -0.1464, -0.7571, 4.521e-05, 0.6533, -0.9892, 8.049e-09, -0.1464, -0.9892, 3.015e-08, -0.1464, -0.7571, 3.163e-05, 0.6533, -0.7571, -5.317e-05, 0.6533, -0.9892, -2.405e-08, -0.1464, -0.9893, 0.0, -0.1458, -0.9964, -8.112e-07, -0.08431, -0.9966, -2.157e-07, -0.08259, -0.9966, -6.035e-07, -0.08259, -0.9964, -6.665e-07, -0.08431, -0.9986, 0.0, -0.05231, -0.9964, 1.953e-06, -0.08431, -0.9966, 4.222e-07, -0.08259, 0.0, 1.0, 5.445e-08, 0.0, 1.0, 5.445e-08, 0.0, 1.0, 5.445e-08, 0.0, 1.0, 5.445e-08, 0.0, 1.0, 0.0, 0.0, 1.0, 0.0, 0.0, 1.0, 0.0, 0.0, 1.0, -1.234e-08, 0.0, 1.0, -1.234e-08, 0.0, 1.0, -1.234e-08, 0.0, 1.0, 4.351e-09, 0.0, 1.0, 4.351e-09, 0.0, 1.0, 4.351e-09, 0.0, 1.0, 0.0, 0.0, 1.0, 0.0, 0.0, 1.0, 0.0, 0.0, 1.0, 0.0, 0.0, 1.0, 0.0, 0.0, 1.0, 0.0, 0.0, 1.0, 0.0, 0.0, 1.0, 6.728e-08, 0.0, 1.0, 6.728e-08, 0.0, 1.0, 6.728e-08, 0.2288, 0.0, 0.9735, 0.2288, 0.0, 0.9735, 0.2288, 0.0, 0.9735, 0.2288, 0.0, 0.9735, -0.9915, 0.0, 0.1305, -0.9915, 0.0, 0.1305, -0.9915, 0.0, 0.1305, -0.9915, 0.0, 0.1305, -0.0406, 0.0, -0.9992, -0.0406, 0.0, -0.9992, -0.0406, 0.0, -0.9992, -0.0406, 0.0, -0.9992, 0.4446, 0.0, 0.8957, 0.4446, 0.0, 0.8957, 0.4446, 0.0, 0.8957, 0.4446, 0.0, 0.8957, -0.6727, 0.0, 0.7399, -0.6727, 0.0, 0.7399, -0.6727, 0.0, 0.7399, -0.6727, 0.0, 0.7399, -0.4961, 0.0, -0.8682, -0.4961, 0.0, -0.8682, -0.4961, 0.0, -0.8682, -0.4961, 0.0, -0.8682, 0.5092, 0.0, 0.8606, 0.5092, 0.0, 0.8606, 0.5092, 0.0, 0.8606, 0.5092, 0.0, 0.8606, -0.2185, 0.0, 0.9758, -0.2185, 0.0, 0.9758, -0.2185, 0.0, 0.9758, -0.2185, 0.0, 0.9758, 0.09323, 0.0, 0.9956, 0.09323, 0.0, 0.9956, 0.09323, 0.0, 0.9956, 0.09323, 0.0, 0.9956, -0.9746, 0.0, -0.2241, -0.9746, 0.0, -0.2241, -0.9746, 0.0, -0.2241, -0.9746, 0.0, -0.2241, 0.9687, 0.0, 0.2484, 0.9687, 0.0, 0.2484, 0.9687, 0.0, 0.2484, 0.9687, 0.0, 0.2484, -1.232e-07, 1.0, -1.323e-07, -1.232e-07, 1.0, -1.323e-07, -1.232e-07, 1.0, -1.323e-07, -1.232e-07, 1.0, -1.323e-07, 7.572e-08, 1.0, 1.374e-07, 7.572e-08, 1.0, 1.374e-07, 7.572e-08, 1.0, 1.374e-07, 7.572e-08, 1.0, 1.374e-07, 2.124e-07, 1.0, 2.894e-07, 2.124e-07, 1.0, 2.894e-07, 2.124e-07, 1.0, 2.894e-07, 8.921e-08, 1.0, 0.0, 8.921e-08, 1.0, 0.0, 8.921e-08, 1.0, 0.0, 9.214e-08, 1.0, 2.482e-08, 9.214e-08, 1.0, 2.482e-08, 9.214e-08, 1.0, 2.482e-08, 9.214e-08, 1.0, 2.482e-08, 0.0, 1.0, 0.0, 0.0, 1.0, 0.0, 0.0, 1.0, 0.0, -7.069e-08, 1.0, 3.985e-07, -7.069e-08, 1.0, 3.985e-07, -7.069e-08, 1.0, 3.985e-07, -7.015e-08, 1.0, -4.822e-07, -7.015e-08, 1.0, -4.822e-07, -7.015e-08, 1.0, -4.822e-07, -6.715e-08, 1.0, 0.0, -6.715e-08, 1.0, 0.0, -6.715e-08, 1.0, 0.0, -6.167e-08, 1.0, 0.0, -6.167e-08, 1.0, 0.0, -6.167e-08, 1.0, 0.0, -5.655e-08, 1.0, 0.0, -5.655e-08, 1.0, 0.0, -5.655e-08, 1.0, 0.0, -5.325e-08, 1.0, 0.0, -5.325e-08, 1.0, 0.0, -5.325e-08, 1.0, 0.0, -4.931e-08, 1.0, 0.0, -4.931e-08, 1.0, 0.0, -4.931e-08, 1.0, 0.0, -4.595e-08, 1.0, 0.0, -4.595e-08, 1.0, 0.0, -4.595e-08, 1.0, 0.0, -4.192e-08, 1.0, 9.453e-08, -4.192e-08, 1.0, 9.453e-08, -4.192e-08, 1.0, 9.453e-08, -3.316e-08, 1.0, 0.0, -3.316e-08, 1.0, 0.0, -3.316e-08, 1.0, 0.0, -4.075e-08, 1.0, 0.0, -4.075e-08, 1.0, 0.0, -4.075e-08, 1.0, 0.0, -7.731e-09, 1.0, 0.0, -7.731e-09, 1.0, 0.0, -7.731e-09, 1.0, 0.0, 0.0367, -0.9989, 0.02846, 0.03724, -0.9989, 0.02826, 0.04032, -0.999, 0.02044, 0.0383, -0.9991, 0.01561, 0.04031, -0.999, 0.02046, 0.03686, -0.9989, 0.0284, 0.0293, -0.9991, -0.03049, 0.03828, -0.999, 0.02224, 0.02931, -0.9991, -0.03045, 0.02876, -0.999, -0.03378, 0.01955, -0.9998, -0.006355, 0.03829, -0.999, 0.02226, 0.02685, 0.01695, -0.9995, -0.007387, 0.007076, -0.9999, 0.003438, 0.00402, -1.0, -0.02101, 0.03009, -0.9993, -0.04537, -0.01015, -0.9989, -0.02483, 0.0005699, -0.9997, -0.03454, -0.009921, -0.9994, -0.02487, -0.01093, -0.9996, -0.7489, -2.441e-05, -0.6627, -0.7489, 2.389e-05, -0.6627, -0.9873, 1.514e-06, -0.1592, -0.986, -1.113e-06, -0.1668, -0.7489, -2.429e-05, -0.6627, -0.1536, -7.584e-06, -0.9881, -0.1557, 7.451e-06, -0.9878, -0.7489, 2.441e-05, -0.6627, 0.1353, 2.472e-06, -0.9908, -0.1556, 7.546e-06, -0.9878, -0.1536, -7.533e-06, -0.9881, 0.1369, -6.359e-06, -0.9906, 0.1353, 6.439e-06, -0.9908, 0.1369, -6.329e-06, -0.9906, 0.7063, -2.36e-05, -0.7079, 0.7063, 2.349e-05, -0.7079, 0.7063, -2.349e-05, -0.7079, 0.9375, 3.621e-09, -0.348, 0.9275, 0.0, -0.3738, 0.7063, 2.36e-05, -0.7079, -5.525e-07, -1.0, -3.249e-07, -5.525e-07, -1.0, -3.249e-07, -5.525e-07, -1.0, -3.249e-07, -5.525e-07, -1.0, -3.249e-07, -1.057e-07, -1.0, -1.917e-07, -1.057e-07, -1.0, -1.917e-07, -1.057e-07, -1.0, -1.917e-07, -1.057e-07, -1.0, -1.917e-07, -4.126e-07, -1.0, -3.774e-07, -4.126e-07, -1.0, -3.774e-07, -4.126e-07, -1.0, -3.774e-07, 6.473e-08, -1.0, -3.333e-08, 6.473e-08, -1.0, -3.333e-08, 6.473e-08, -1.0, -3.333e-08, 6.078e-08, -1.0, -3.433e-08, 6.078e-08, -1.0, -3.433e-08, 6.078e-08, -1.0, -3.433e-08, -2.608e-07, -1.0, -4.122e-07, -2.608e-07, -1.0, -4.122e-07, -2.608e-07, -1.0, -4.122e-07, -2.608e-07, -1.0, -4.122e-07, -3.84e-07, -1.0, -5.252e-07, -3.84e-07, -1.0, -5.252e-07, -3.84e-07, -1.0, -5.252e-07, -3.84e-07, -1.0, -5.252e-07, -0.5523, -2.729e-09, -0.8336, -0.5193, 0.0, -0.8546, -0.5193, 0.0, -0.8546, -0.5523, -4.664e-10, -0.8336, 0.04722, 0.0, 0.9989, 0.04722, 0.0, 0.9989, 0.04722, 0.0, 0.9989, 0.04722, 0.0, 0.9989, -0.6116, -2.657e-09, -0.7912, -0.5523, 4.664e-10, -0.8336, -0.5523, 2.928e-09, -0.8336, -0.6116, -4.035e-10, -0.7912, 0.9795, 0.0, 0.2015, 0.9795, 0.0, 0.2015, 0.9795, 0.0, 0.2015, 0.9795, 0.0, 0.2015, -0.638, 0.0, -0.77, -0.6116, 4.035e-10, -0.7912, -0.6116, 3.242e-09, -0.7912, -0.638, 0.0, -0.77, 1.649e-09, -1.0, -1.338e-07, 1.649e-09, -1.0, -1.338e-07, 1.649e-09, -1.0, -1.338e-07, -2.873e-09, -1.0, -1.399e-07, -2.873e-09, -1.0, -1.399e-07, -2.873e-09, -1.0, -1.399e-07, 8.686e-10, -1.0, -1.692e-07, 8.686e-10, -1.0, -1.692e-07, 8.686e-10, -1.0, -1.692e-07, 0.9657, -0.2315, -0.1178, 0.9657, -0.2315, -0.1178, 0.9657, -0.2315, -0.1178, 0.9657, -0.2315, -0.1178, 0.9657, -0.2315, -0.1178, 0.9657, -0.2315, -0.1178, 0.9657, -0.2315, -0.1178, 0.9657, -0.2315, -0.1178, 0.9657, -0.2315, -0.1178, 0.9657, -0.2315, -0.1178, 0.9657, -0.2315, -0.1178, 0.9657, -0.2315, -0.1178, 0.9657, -0.2315, -0.1178, 0.9657, -0.2315, -0.1178, 0.9657, -0.2315, -0.1178, 0.9657, -0.2315, -0.1178, 0.9657, -0.2315, -0.1178, 0.9657, -0.2315, -0.1178, 0.9657, -0.2315, -0.1178, -0.07731, 0.1769, -0.9812, -0.1849, -0.2937, -0.9378, -0.1848, -0.2938, -0.9378, -0.07729, 0.1769, -0.9812, 0.2399, 0.6209, 0.7463, 0.2449, 0.9625, 0.1162, 0.245, 0.9625, 0.1162, 0.2399, 0.6209, 0.7463, 0.2449, 0.9625, 0.1163, 0.167, 0.9007, -0.401, 0.167, 0.9007, -0.401, 0.245, 0.9625, 0.1163, -0.1022, -0.7555, 0.6471, 0.05294, -0.2686, 0.9618, 0.05295, -0.2686, 0.9618, -0.1022, -0.7556, 0.6471, -0.1849, -0.2938, -0.9378, -0.2576, -0.794, -0.5506, -0.2575, -0.794, -0.5506, -0.1848, -0.2938, -0.9378, 0.167, 0.9007, -0.401, 0.05655, 0.6301, -0.7745, 0.05658, 0.6301, -0.7745, 0.167, 0.9007, -0.401, 0.05294, -0.2686, 0.9618, 0.1354, 0.06147, 0.9889, 0.1354, 0.06146, 0.9889, 0.05295, -0.2686, 0.9618, -0.2576, -0.794, -0.5507, -0.2339, -0.9722, -0.006923, -0.2339, -0.9722, -0.006924, -0.2575, -0.794, -0.5507, 0.05654, 0.63, -0.7745, -0.07731, 0.1769, -0.9812, -0.07729, 0.1769, -0.9812, 0.05657, 0.63, -0.7745, 0.1354, 0.06143, 0.9889, 0.2399, 0.6209, 0.7463, 0.2399, 0.6209, 0.7463, 0.1354, 0.06143, 0.9889, -0.2339, -0.9722, -0.006898, -0.1022, -0.7555, 0.6471, -0.1022, -0.7555, 0.6471, -0.2339, -0.9722, -0.0069, 0.9657, -0.2315, -0.1178, 0.9657, -0.2315, -0.1178, 0.9657, -0.2315, -0.1178, 0.9657, -0.2315, -0.1178, 0.9657, -0.2315, -0.1178, 0.9657, -0.2315, -0.1178, 0.9657, -0.2315, -0.1178, 0.9657, -0.2315, -0.1178, 0.9657, -0.2315, -0.1178, 0.9657, -0.2315, -0.1178, 0.9657, -0.2315, -0.1178, 0.9657, -0.2315, -0.1178, 0.9657, -0.2315, -0.1178, 0.9657, -0.2315, -0.1178, 0.9657, -0.2315, -0.1178, 0.9657, -0.2315, -0.1178, 0.9657, -0.2315, -0.1178, 0.9657, -0.2315, -0.1178, 0.9657, -0.2315, -0.1178, 0.9657, -0.2315, -0.1178, 0.9657, -0.2315, -0.1178, 0.9657, -0.2315, -0.1178, 0.9657, -0.2315, -0.1178, 0.9657, -0.2315, -0.1178, 0.9657, -0.2315, -0.1178, 0.9657, -0.2315, -0.1178, 0.9657, -0.2315, -0.1178, 0.9657, -0.2315, -0.1178, 0.9657, -0.2315, -0.1178, 0.9657, -0.2315, -0.1178, 0.9657, -0.2315, -0.1178, 0.9657, -0.2315, -0.1178, 0.9657, -0.2315, -0.1178, 0.9657, -0.2315, -0.1178, 0.9657, -0.2315, -0.1178, 0.9657, -0.2315, -0.1178, 0.9657, -0.2315, -0.1178, 0.9657, -0.2315, -0.1178, 0.9657, -0.2315, -0.1178, 0.9657, -0.2315, -0.1178, 0.9657, -0.2315, -0.1178, 0.9657, -0.2315, -0.1178, 0.9657, -0.2315, -0.1178, 0.9657, -0.2315, -0.1178, -0.2333, 0.8197, -0.5231, -0.232, 0.3174, -0.9195, -0.3921, 0.3269, -0.8599, -0.3566, 0.7577, -0.5466, -0.05979, 0.3854, 0.9208, -0.1322, 0.8371, 0.5308, -0.2063, 0.8122, 0.5457, -0.1075, 0.3493, 0.9308, -0.2113, -0.8941, 0.3949, -0.1502, -0.622, 0.7685, -0.3129, -0.6173, 0.7218, -0.4105, -0.8446, 0.3437, -0.232, 0.3174, -0.9195, -0.2773, -0.01129, -0.9607, -0.4774, 0.005949, -0.8787, -0.3921, 0.3269, -0.8599, -0.1296, 0.8376, 0.5307, -0.177, 0.9826, 0.05671, -0.2746, 0.9597, 0.05889, -0.2063, 0.8122, 0.5457, -0.1502, -0.622, 0.7685, -0.04804, -0.1286, 0.9905, -0.1289, -0.147, 0.9807, -0.3129, -0.6173, 0.7219, -0.2773, -0.01129, -0.9607, -0.4015, -0.6521, -0.643, -0.601, -0.5958, -0.5327, -0.4774, 0.005952, -0.8787, -0.177, 0.9826, 0.05669, -0.2333, 0.8197, -0.5231, -0.3566, 0.7577, -0.5466, -0.2746, 0.9597, 0.05888, -0.04802, -0.1286, 0.9905, -0.05979, 0.3854, 0.9208, -0.1075, 0.3493, 0.9308, -0.1289, -0.1471, 0.9807, -0.4013, -0.6522, -0.6431, -0.3454, -0.9375, -0.04303, -0.487, -0.8663, 0.1112, -0.6011, -0.5958, -0.5327, -0.3454, -0.9375, -0.04303, -0.2113, -0.8941, 0.3949, -0.4105, -0.8446, 0.3437, -0.487, -0.8663, 0.1112, -0.3129, -0.6173, 0.7218, -0.1289, -0.147, 0.9807, -0.4032, -0.04079, 0.9142, -0.6213, -0.4087, 0.6686, -0.4774, 0.00596, -0.8787, -0.601, -0.5958, -0.5327, -0.8885, -0.3404, -0.3078, -0.777, 0.127, -0.6166, -0.2746, 0.9597, 0.0589, -0.3566, 0.7577, -0.5466, -0.6374, 0.6771, -0.3678, -0.5593, 0.8233, 0.09671, -0.1289, -0.147, 0.9807, -0.1075, 0.3493, 0.9308, -0.3785, 0.3609, 0.8524, -0.4032, -0.0408, 0.9142, -0.6011, -0.5958, -0.5327, -0.487, -0.8663, 0.1112, -0.8179, -0.559, 0.1363, -0.8885, -0.3404, -0.3078, 0.2489, 0.2784, 0.9276, 0.09838, 0.3506, 0.9313, -0.1541, 0.02932, 0.9876, 0.292, 0.02327, 0.9561, -0.3566, 0.7577, -0.5466, -0.3921, 0.3269, -0.8599, -0.6859, 0.355, -0.6352, -0.6374, 0.6771, -0.3678, -0.1075, 0.3493, 0.9308, -0.2063, 0.8122, 0.5457, -0.4805, 0.7203, 0.5003, -0.3785, 0.3608, 0.8524, -0.4105, -0.8446, 0.3437, -0.3129, -0.6173, 0.7218, -0.6213, -0.4087, 0.6686, -0.7559, -0.5654, 0.33, -0.3921, 0.3269, -0.8599, -0.4774, 0.005964, -0.8787, -0.777, 0.127, -0.6166, -0.6859, 0.355, -0.6353, -0.2063, 0.8122, 0.5457, -0.2746, 0.9597, 0.05889, -0.5593, 0.8233, 0.0967, -0.4805, 0.7204, 0.5002, -0.3785, 0.3608, 0.8524, -0.4805, 0.7203, 0.5002, -0.8322, 0.4566, 0.3147, -0.7974, 0.2835, 0.5327, -0.7559, -0.5654, 0.33, -0.6212, -0.4087, 0.6686, -0.9102, -0.02575, 0.4134, -0.9663, -0.1001, 0.2371, -0.6859, 0.355, -0.6353, -0.777, 0.127, -0.6166, -0.9523, 0.2209, -0.2105, -0.9299, 0.3072, -0.2023, -0.4805, 0.7204, 0.5002, -0.5593, 0.8233, 0.0967, -0.8672, 0.4842, 0.1168, -0.8321, 0.4567, 0.3147, -0.6213, -0.4087, 0.6686, -0.4032, -0.0408, 0.9142, -0.8213, 0.155, 0.5491, -0.9102, -0.02575, 0.4133, -0.777, 0.127, -0.6166, -0.8885, -0.3404, -0.3078, -0.997, 0.02132, -0.0748, -0.9523, 0.2209, -0.2105, -0.5593, 0.8233, 0.09671, -0.6374, 0.6771, -0.3678, -0.8891, 0.4386, -0.1306, -0.8671, 0.4842, 0.1168, -0.4032, -0.04079, 0.9142, -0.3785, 0.3608, 0.8524, -0.7974, 0.2835, 0.5327, -0.8213, 0.1549, 0.5491, -0.8885, -0.3404, -0.3078, -0.8179, -0.559, 0.1363, -0.9841, -0.118, 0.1328, -0.997, 0.02132, -0.0748, -0.8179, -0.559, 0.1363, -0.7559, -0.5654, 0.33, -0.9663, -0.1002, 0.2371, -0.9841, -0.118, 0.1328, -0.6374, 0.6771, -0.3678, -0.6859, 0.355, -0.6353, -0.9299, 0.3072, -0.2023, -0.8891, 0.4386, -0.1306, -0.7974, 0.2835, 0.5327, -0.8321, 0.4566, 0.3147, -0.8672, 0.4841, 0.1168, -0.8891, 0.4386, -0.1306, -0.8213, 0.155, 0.5491, -0.7974, 0.2835, 0.5327, -0.8891, 0.4387, -0.1306, -0.9299, 0.3072, -0.2023, -0.9102, -0.02574, 0.4134, -0.8213, 0.155, 0.5491, -0.9299, 0.3072, -0.2023, -0.9523, 0.2209, -0.2105, -0.9841, -0.118, 0.1328, -0.9663, -0.1002, 0.2371, -0.9523, 0.2208, -0.2105, -0.997, 0.02131, -0.07482, -0.9102, -0.02574, 0.4134, -0.9523, 0.2209, -0.2105, -0.9663, -0.1001, 0.2371, 0.2136, -0.9761, -0.03919, 0.2069, -0.8845, 0.4181, -0.03932, -0.889, 0.4562, -0.02606, -0.9994, 0.02163, 0.9353, -0.1366, -0.3264, 0.9832, -0.1423, 0.114, 0.8614, -0.4892, 0.1366, 0.7997, -0.5567, -0.2248, -0.8212, 0.514, 0.248, -0.9147, 0.363, -0.1778, -0.9863, 0.1613, 0.03345, -0.9667, 0.1741, 0.1878, -0.344, 0.2173, -0.9135, -0.1126, 0.1219, -0.9861, -0.1492, -0.2243, -0.963, -0.5523, -0.056, -0.8318])] * 3)])

# ---- objects
ob_cardoor = bpy.data.objects.new('CarDoor', me_cube)
ob_empty = bpy.data.objects.new('Empty', None)

# ---- transforms, parenting, visibility, modifiers, constraints
ob_cardoor.location = (0.0, 0.0, 0.0)
ob_cardoor.lock_rotations_4d = False
ob_cardoor.empty_display_type = 'ARROWS'
ob_cardoor.lineart.crease_threshold = 0.0
ob_empty.location = (0.0, 1.0, 0.0)
ob_empty.rotation_euler = (1.571, 0.0, 0.0)
ob_empty.empty_display_type = 'IMAGE'
ob_empty.empty_display_size = 5.0

# ---- collection membership
col_collection.objects.link(ob_cardoor)
col_collection.objects.link(ob_empty)

# ---- scene / render settings (as saved in the file)
scene.frame_start = 1; scene.frame_end = 250; scene.frame_set(1)
scene.render.engine = 'BLENDER_EEVEE_NEXT'
scene.cycles.sampling_pattern = 'TABULATED_SOBOL'
scene.cycles.use_light_tree = False
scene.view_settings.view_transform = 'Filmic'
bpy.context.view_layer.update()

# ---- added for rendering (the .blend has no active camera and no usable light): camera, sun
cam_auto = bpy.data.cameras.new('AutoCamera')
cam_auto.lens = 50.0
cam_auto.sensor_width = 36.0
cam_auto.clip_end = 1000.0
ob_auto_camera = bpy.data.objects.new('AutoCamera', cam_auto)
scene.collection.objects.link(ob_auto_camera)
ob_auto_camera.location = (1.858, -2.37702, 1.48918)
ob_auto_camera.rotation_euler = (1.09748, -7.21219e-08, 0.694738)
scene.camera = ob_auto_camera
light_auto_sun = bpy.data.lights.new('AutoSun', 'SUN')
light_auto_sun.energy = 3.0
light_auto_sun.angle = 0.0523599
ob_auto_sun = bpy.data.objects.new('AutoSun', light_auto_sun)
scene.collection.objects.link(ob_auto_sun)
ob_auto_sun.rotation_euler = (0.872665, 0.174533, 0.523599)
bpy.context.view_layer.update()

